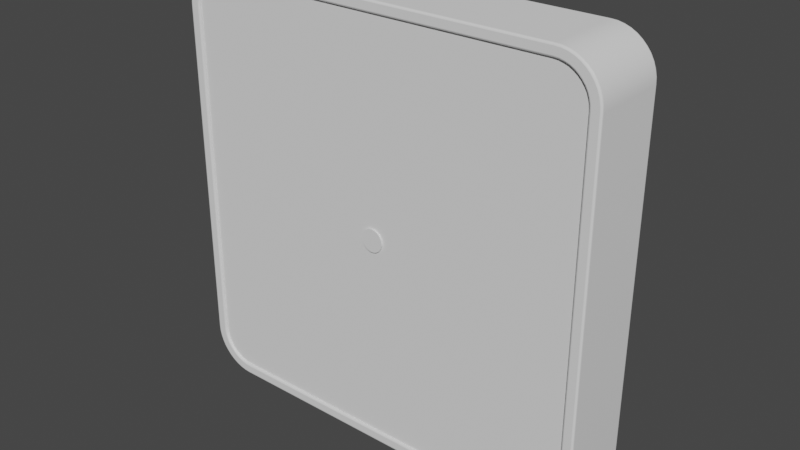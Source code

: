 # Source: SM_Clock.blend  (saved by Blender 3.2.14; exported with 4.5.12 LTS)
import bpy
from mathutils import Matrix  # noqa: F401  (used for matrix-valued properties, if any)

bpy.ops.wm.read_factory_settings(use_empty=True)
scene = bpy.context.scene
scene.name = 'Scene'

# ---- images (referenced by path relative to the original .blend; pixels are not part of the script)
import os
ASSET_DIR = os.environ.get("B2B_ASSET_DIR", "")  # directory of the original .blend (textures are referenced by path, not embedded)
HERE = os.path.dirname(os.path.abspath(__file__))  # packed textures are extracted next to this script under _unpacked/

def load_image(name, relpath, width, height, colorspace="sRGB"):
    """Load a texture the original file referenced (path relative to the .blend, or extracted next to this script)."""
    p = next((c for c in (os.path.join(HERE, relpath), os.path.join(ASSET_DIR, relpath)) if relpath and os.path.exists(c)), "")
    if p:
        img = bpy.data.images.load(p, check_existing=True)
        img.name = name
    else:  # same state as the original file: an image datablock whose file is absent (Cycles renders it pink)
        img = bpy.data.images.new(name, width, height)
        img.source = "FILE"
        img.filepath = "//" + (relpath or name)
    img.colorspace_settings.name = colorspace
    return img
img_t_rainbowroom03_bc_png = load_image('T_RainbowRoom03_BC.png', 'T_RainbowRoom03_BC.png', 1024, 1024, 'sRGB')

# ---- materials (node trees are filled in below, after node groups)
mat_m_rainbowroom_reloj = bpy.data.materials.new('M_RainbowRoom_reloj')
mat_m_rainbowroom_reloj.use_transparent_shadow = False

# ---- node groups
ng_auto_smooth = bpy.data.node_groups.new('Auto Smooth', 'GeometryNodeTree')
_s = ng_auto_smooth.interface.new_socket(name='Geometry', in_out='OUTPUT', socket_type='NodeSocketGeometry')
_s = ng_auto_smooth.interface.new_socket(name='Geometry', in_out='INPUT', socket_type='NodeSocketGeometry')
_s = ng_auto_smooth.interface.new_socket(name='Angle', in_out='INPUT', socket_type='NodeSocketFloat')
_s.subtype = 'ANGLE'
_s.min_value = 0.0
_s.max_value = 3.142
ng_auto_smooth.is_modifier = True
_N = ng_auto_smooth.nodes; _L = ng_auto_smooth.links
n0 = _N.new('NodeGroupOutput'); n0.name = 'Group Output'; n0.location = (480, -100)
n1 = _N.new('NodeGroupInput'); n1.name = 'Group Input'; n1.location = (-420, -300)
n2 = _N.new('NodeGroupInput'); n2.name = 'Group Input.001'; n2.location = (-60, -100)
n3 = _N.new('GeometryNodeSetShadeSmooth'); n3.name = 'Set Shade Smooth'; n3.location = (120, -100)
n3.domain = 'EDGE'
n4 = _N.new('GeometryNodeSetShadeSmooth'); n4.name = 'Set Shade Smooth.001'; n4.location = (300, -100)
n5 = _N.new('GeometryNodeInputMeshEdgeAngle'); n5.name = 'Edge Angle'; n5.location = (-420, -220)
n6 = _N.new('GeometryNodeInputEdgeSmooth'); n6.name = 'Is Edge Smooth'; n6.location = (-60, -160)
n7 = _N.new('GeometryNodeInputShadeSmooth'); n7.name = 'Is Face Smooth'; n7.location = (-240, -340)
n8 = _N.new('FunctionNodeBooleanMath'); n8.name = 'Boolean Math'; n8.location = (-60, -220)
n9 = _N.new('FunctionNodeCompare'); n9.name = 'Compare'; n9.location = (-240, -180)
n9.operation = 'LESS_EQUAL'
_L.new(n5.outputs[0], n9.inputs[0])
_L.new(n4.outputs[0], n0.inputs[0])
_L.new(n1.outputs[1], n9.inputs[1])
_L.new(n9.outputs[0], n8.inputs[0])
_L.new(n7.outputs[0], n8.inputs[1])
_L.new(n2.outputs[0], n3.inputs[0])
_L.new(n6.outputs[0], n3.inputs[1])
_L.new(n3.outputs[0], n4.inputs[0])
_L.new(n8.outputs[0], n3.inputs[2])
n0.is_active_output = True

# ---- material node trees
mat_m_rainbowroom_reloj.use_nodes = True; mat_m_rainbowroom_reloj.node_tree.nodes.clear()
_N = mat_m_rainbowroom_reloj.node_tree.nodes; _L = mat_m_rainbowroom_reloj.node_tree.links
n0 = _N.new('ShaderNodeBsdfPrincipled'); n0.name = 'Principled BSDF'; n0.location = (10, 300)
n0.distribution = 'GGX'
n0.subsurface_method = 'RANDOM_WALK_SKIN'
n0.inputs[3].default_value = 1.45
n0.inputs[27].default_value = (0.0, 0.0, 0.0, 1.0)
n0.inputs[28].default_value = 1.0
n1 = _N.new('ShaderNodeOutputMaterial'); n1.name = 'Material Output'; n1.location = (300, 300)
n2 = _N.new('ShaderNodeTexImage'); n2.name = 'Image Texture'; n2.location = (-464, 239)
n2.image = img_t_rainbowroom03_bc_png
_L.new(n0.outputs[0], n1.inputs[0])
_L.new(n2.outputs[0], n0.inputs[0])
n1.is_active_output = True

# ---- world
world_world = bpy.data.worlds.new('World'); scene.world = world_world
world_world.use_nodes = True; world_world.node_tree.nodes.clear()
_N = world_world.node_tree.nodes; _L = world_world.node_tree.links
n0 = _N.new('ShaderNodeOutputWorld'); n0.name = 'World Output'; n0.location = (300, 300)
n1 = _N.new('ShaderNodeBackground'); n1.name = 'Background'; n1.location = (10, 300)
n1.inputs[0].default_value = (0.05088, 0.05088, 0.05088, 1.0)
_L.new(n1.outputs[0], n0.inputs[0])
n0.is_active_output = True
world_world.color = (0.05088, 0.05088, 0.05088)
world_world.use_sun_shadow = False
world_world.sun_shadow_jitter_overblur = 0.0

# ---- meshes
me_cylinder = bpy.data.meshes.new('Cylinder')
me_cylinder.from_pydata([(0.0, 0.005973, -0.0011), (0.0, 0.005973, 0.00547), (0.001165, 0.005858, -0.0011), (0.001165, 0.005858, 0.00547), (0.002286, 0.005518, -0.0011), (0.002286, 0.005518, 0.00547), (0.003318, 0.004966, -0.0011), (0.003318, 0.004966, 0.00547), (0.004223, 0.004223, -0.0011), (0.004223, 0.004223, 0.00547), (0.004966, 0.003318, -0.0011), (0.004966, 0.003318, 0.00547), (0.005518, 0.002286, -0.0011), (0.005518, 0.002286, 0.00547), (0.005858, 0.001165, -0.0011), (0.005858, 0.001165, 0.00547), (0.005973, -2.611e-10, -0.0011), (0.005973, -2.611e-10, 0.00547), (0.005858, -0.001165, -0.0011), (0.005858, -0.001165, 0.00547), (0.005518, -0.002286, -0.0011), (0.005518, -0.002286, 0.00547), (0.004966, -0.003318, -0.0011), (0.004966, -0.003318, 0.00547), (0.004223, -0.004223, -0.0011), (0.004223, -0.004223, 0.00547), (0.003318, -0.004966, -0.0011), (0.003318, -0.004966, 0.00547), (0.002286, -0.005518, -0.0011), (0.002286, -0.005518, 0.00547), (0.001165, -0.005858, -0.0011), (0.001165, -0.005858, 0.00547), (-5.222e-10, -0.005973, -0.0011), (-5.222e-10, -0.005973, 0.00547), (-0.001165, -0.005858, -0.0011), (-0.001165, -0.005858, 0.00547), (-0.002286, -0.005518, -0.0011), (-0.002286, -0.005518, 0.00547), (-0.003318, -0.004966, -0.0011), (-0.003318, -0.004966, 0.00547), (-0.004223, -0.004223, -0.0011), (-0.004223, -0.004223, 0.00547), (-0.004966, -0.003318, -0.0011), (-0.004966, -0.003318, 0.00547), (-0.005518, -0.002286, -0.0011), (-0.005518, -0.002286, 0.00547), (-0.005858, -0.001165, -0.0011), (-0.005858, -0.001165, 0.00547), (-0.005973, 7.123e-11, -0.0011), (-0.005973, 7.123e-11, 0.00547), (-0.005858, 0.001165, -0.0011), (-0.005858, 0.001165, 0.00547), (-0.005518, 0.002286, -0.0011), (-0.005518, 0.002286, 0.00547), (-0.004966, 0.003318, -0.0011), (-0.004966, 0.003318, 0.00547), (-0.004223, 0.004223, -0.0011), (-0.004223, 0.004223, 0.00547), (-0.003318, 0.004966, -0.0011), (-0.003318, 0.004966, 0.00547), (-0.002286, 0.005518, -0.0011), (-0.002286, 0.005518, 0.00547), (-0.001165, 0.005858, -0.0011), (-0.001165, 0.005858, 0.00547)], [], [(0, 1, 3, 2), (2, 3, 5, 4), (4, 5, 7, 6), (6, 7, 9, 8), (8, 9, 11, 10), (10, 11, 13, 12), (12, 13, 15, 14), (14, 15, 17, 16), (16, 17, 19, 18), (18, 19, 21, 20), (20, 21, 23, 22), (22, 23, 25, 24), (24, 25, 27, 26), (26, 27, 29, 28), (28, 29, 31, 30), (30, 31, 33, 32), (32, 33, 35, 34), (34, 35, 37, 36), (36, 37, 39, 38), (38, 39, 41, 40), (40, 41, 43, 42), (42, 43, 45, 44), (44, 45, 47, 46), (46, 47, 49, 48), (48, 49, 51, 50), (50, 51, 53, 52), (52, 53, 55, 54), (54, 55, 57, 56), (56, 57, 59, 58), (58, 59, 61, 60), (3, 1, 63, 61, 59, 57, 55, 53, 51, 49, 47, 45, 43, 41, 39, 37, 35, 33, 31, 29, 27, 25, 23, 21, 19, 17, 15, 13, 11, 9, 7, 5), (60, 61, 63, 62), (62, 63, 1, 0), (0, 2, 4, 6, 8, 10, 12, 14, 16, 18, 20, 22, 24, 26, 28, 30, 32, 34, 36, 38, 40, 42, 44, 46, 48, 50, 52, 54, 56, 58, 60, 62)])
me_cylinder.polygons.foreach_set('use_smooth', [True] * 34)
_uv = me_cylinder.uv_layers.new(name='UVMap')
_uv.uv.foreach_set('vector', [1.0, 0.5, 1.0, 1.0, 0.9688, 1.0, 0.9688, 0.5, 0.9688, 0.5, 0.9688, 1.0, 0.9375, 1.0, 0.9375, 0.5, 0.9375, 0.5, 0.9375, 1.0, 0.9062, 1.0, 0.9062, 0.5, 0.9062, 0.5, 0.9062, 1.0, 0.875, 1.0, 0.875, 0.5, 0.875, 0.5, 0.875, 1.0, 0.8438, 1.0, 0.8438, 0.5, 0.8438, 0.5, 0.8438, 1.0, 0.8125, 1.0, 0.8125, 0.5, 0.8125, 0.5, 0.8125, 1.0, 0.7812, 1.0, 0.7812, 0.5, 0.7812, 0.5, 0.7812, 1.0, 0.75, 1.0, 0.75, 0.5, 0.75, 0.5, 0.75, 1.0, 0.7188, 1.0, 0.7188, 0.5, 0.7188, 0.5, 0.7188, 1.0, 0.6875, 1.0, 0.6875, 0.5, 0.6875, 0.5, 0.6875, 1.0, 0.6562, 1.0, 0.6562, 0.5, 0.6562, 0.5, 0.6562, 1.0, 0.625, 1.0, 0.625, 0.5, 0.625, 0.5, 0.625, 1.0, 0.5938, 1.0, 0.5938, 0.5, 0.5938, 0.5, 0.5938, 1.0, 0.5625, 1.0, 0.5625, 0.5, 0.5625, 0.5, 0.5625, 1.0, 0.5312, 1.0, 0.5312, 0.5, 0.5312, 0.5, 0.5312, 1.0, 0.5, 1.0, 0.5, 0.5, 0.5, 0.5, 0.5, 1.0, 0.4688, 1.0, 0.4688, 0.5, 0.4688, 0.5, 0.4688, 1.0, 0.4375, 1.0, 0.4375, 0.5, 0.4375, 0.5, 0.4375, 1.0, 0.4062, 1.0, 0.4062, 0.5, 0.4062, 0.5, 0.4062, 1.0, 0.375, 1.0, 0.375, 0.5, 0.375, 0.5, 0.375, 1.0, 0.3438, 1.0, 0.3438, 0.5, 0.3438, 0.5, 0.3438, 1.0, 0.3125, 1.0, 0.3125, 0.5, 0.3125, 0.5, 0.3125, 1.0, 0.2812, 1.0, 0.2812, 0.5, 0.2812, 0.5, 0.2812, 1.0, 0.25, 1.0, 0.25, 0.5, 0.25, 0.5, 0.25, 1.0, 0.2188, 1.0, 0.2188, 0.5, 0.2188, 0.5, 0.2188, 1.0, 0.1875, 1.0, 0.1875, 0.5, 0.1875, 0.5, 0.1875, 1.0, 0.1562, 1.0, 0.1562, 0.5, 0.1562, 0.5, 0.1562, 1.0, 0.125, 1.0, 0.125, 0.5, 0.125, 0.5, 0.125, 1.0, 0.09375, 1.0, 0.09375, 0.5, 0.09375, 0.5, 0.09375, 1.0, 0.0625, 1.0, 0.0625, 0.5, 0.2968, 0.4854, 0.25, 0.49, 0.2032, 0.4854, 0.1582, 0.4717, 0.1167, 0.4496, 0.08029, 0.4197, 0.05045, 0.3833, 0.02827, 0.3418, 0.01461, 0.2968, 0.01, 0.25, 0.01461, 0.2032, 0.02827, 0.1582, 0.05045, 0.1167, 0.08029, 0.08029, 0.1167, 0.05045, 0.1582, 0.02827, 0.2032, 0.01461, 0.25, 0.01, 0.2968, 0.01461, 0.3418, 0.02827, 0.3833, 0.05045, 0.4197, 0.08029, 0.4496, 0.1167, 0.4717, 0.1582, 0.4854, 0.2032, 0.49, 0.25, 0.4854, 0.2968, 0.4717, 0.3418, 0.4496, 0.3833, 0.4197, 0.4197, 0.3833, 0.4496, 0.3418, 0.4717, 0.0625, 0.5, 0.0625, 1.0, 0.03125, 1.0, 0.03125, 0.5, 0.03125, 0.5, 0.03125, 1.0, 0.0, 1.0, 0.0, 0.5, 0.75, 0.49, 0.7968, 0.4854, 0.8418, 0.4717, 0.8833, 0.4496, 0.9197, 0.4197, 0.9496, 0.3833, 0.9717, 0.3418, 0.9854, 0.2968, 0.99, 0.25, 0.9854, 0.2032, 0.9717, 0.1582, 0.9496, 0.1167, 0.9197, 0.08029, 0.8833, 0.05045, 0.8418, 0.02827, 0.7968, 0.01461, 0.75, 0.01, 0.7032, 0.01461, 0.6582, 0.02827, 0.6167, 0.05045, 0.5803, 0.08029, 0.5504, 0.1167, 0.5283, 0.1582, 0.5146, 0.2032, 0.51, 0.25, 0.5146, 0.2968, 0.5283, 0.3418, 0.5504, 0.3833, 0.5803, 0.4197, 0.6167, 0.4496, 0.6582, 0.4717, 0.7032, 0.4854])
me_cylinder.update()
me_cube_023 = bpy.data.meshes.new('Cube.023')
me_cube_023.from_pydata([(-0.06296, -0.004435, -0.002844), (-0.06296, -0.004435, 0.003167), (-0.06296, -0.002713, -0.002844), (-0.06296, -0.002713, 0.003167), (0.003006, -0.004435, -0.002844), (0.003006, -0.004435, 0.003167), (0.003006, -0.002713, -0.002844), (0.003006, -0.002713, 0.003167), (-0.06864, -0.002713, 0.0001613), (-0.06864, -0.004435, 0.0001613)], [], [(2, 0, 9, 8), (2, 3, 7, 6), (6, 7, 5, 4), (4, 5, 1, 0), (2, 6, 4, 0), (7, 3, 1, 5), (3, 2, 8), (0, 1, 9), (1, 3, 8, 9)])
_uv = me_cube_023.uv_layers.new(name='UVMap')
_uv.uv.foreach_set('vector', [0.125, 0.5, 0.125, 0.75, 0.125, 0.75, 0.125, 0.5, 0.375, 0.25, 0.625, 0.25, 0.625, 0.5, 0.375, 0.5, 0.375, 0.5, 0.625, 0.5, 0.625, 0.75, 0.375, 0.75, 0.375, 0.75, 0.625, 0.75, 0.625, 1.0, 0.375, 1.0, 0.125, 0.5, 0.375, 0.5, 0.375, 0.75, 0.125, 0.75, 0.625, 0.5, 0.875, 0.5, 0.875, 0.75, 0.625, 0.75, 0.625, 0.25, 0.375, 0.25, 0.625, 0.25, 0.375, 1.0, 0.625, 1.0, 0.375, 1.0, 0.875, 0.75, 0.875, 0.5, 0.875, 0.5, 0.875, 0.75])
me_cube_023.update()
me_cube_022 = bpy.data.meshes.new('Cube.022')
me_cube_022.from_pydata([(-0.09653, -0.002713, -0.003006), (-0.09653, -0.002713, 0.003006), (-0.09653, -0.0009914, -0.003006), (-0.09653, -0.0009914, 0.003006), (0.000646, -0.002713, -0.003006), (0.000646, -0.002713, 0.003006), (0.000646, -0.0009914, -0.003006), (0.000646, -0.0009914, 0.003006), (-0.1022, -0.0009914, -1.354e-07), (-0.1022, -0.002713, -1.354e-07)], [], [(1, 3, 8, 9), (2, 3, 7, 6), (6, 7, 5, 4), (4, 5, 1, 0), (2, 6, 4, 0), (7, 3, 1, 5), (2, 0, 9, 8), (3, 2, 8), (0, 1, 9)])
_uv = me_cube_022.uv_layers.new(name='UVMap')
_uv.uv.foreach_set('vector', [0.875, 0.75, 0.875, 0.5, 0.875, 0.5, 0.875, 0.75, 0.375, 0.25, 0.625, 0.25, 0.625, 0.5, 0.375, 0.5, 0.375, 0.5, 0.625, 0.5, 0.625, 0.75, 0.375, 0.75, 0.375, 0.75, 0.625, 0.75, 0.625, 1.0, 0.375, 1.0, 0.125, 0.5, 0.375, 0.5, 0.375, 0.75, 0.125, 0.75, 0.625, 0.5, 0.875, 0.5, 0.875, 0.75, 0.625, 0.75, 0.125, 0.5, 0.125, 0.75, 0.125, 0.75, 0.125, 0.5, 0.625, 0.25, 0.375, 0.25, 0.625, 0.25, 0.375, 1.0, 0.625, 1.0, 0.375, 1.0])
me_cube_022.update()
me_cube_002 = bpy.data.meshes.new('Cube.002')
me_cube_002.from_pydata([(-0.09154, -0.01556, -0.1085), (-0.09413, -0.01556, -0.1083), (-0.09646, -0.01556, -0.1078), (-0.09869, -0.01556, -0.1069), (-0.1008, -0.01556, -0.1058), (-0.1027, -0.01556, -0.1044), (-0.1044, -0.01556, -0.1027), (-0.1058, -0.01556, -0.1008), (-0.1069, -0.01556, -0.09869), (-0.1078, -0.01556, -0.09646), (-0.1083, -0.01556, -0.09413), (-0.1085, -0.01556, -0.09154), (-0.09413, -0.01556, 0.1083), (-0.09154, -0.01556, 0.1085), (-0.09646, -0.01556, 0.1078), (-0.09869, -0.01556, 0.1069), (-0.1008, -0.01556, 0.1058), (-0.1027, -0.01556, 0.1044), (-0.1044, -0.01556, 0.1027), (-0.1058, -0.01556, 0.1008), (-0.1069, -0.01556, 0.09869), (-0.1078, -0.01556, 0.09646), (-0.1083, -0.01556, 0.09413), (-0.1085, -0.01556, 0.09154), (0.09413, -0.01556, -0.1083), (0.09154, -0.01556, -0.1085), (0.09646, -0.01556, -0.1078), (0.09869, -0.01556, -0.1069), (0.1008, -0.01556, -0.1058), (0.1027, -0.01556, -0.1044), (0.1044, -0.01556, -0.1027), (0.1058, -0.01556, -0.1008), (0.1069, -0.01556, -0.09869), (0.1078, -0.01556, -0.09646), (0.1083, -0.01556, -0.09413), (0.1085, -0.01556, -0.09154), (0.09154, -0.01556, 0.1085), (0.09413, -0.01556, 0.1083), (0.09646, -0.01556, 0.1078), (0.09869, -0.01556, 0.1069), (0.1008, -0.01556, 0.1058), (0.1027, -0.01556, 0.1044), (0.1044, -0.01556, 0.1027), (0.1058, -0.01556, 0.1008), (0.1069, -0.01556, 0.09869), (0.1078, -0.01556, 0.09646), (0.1083, -0.01556, 0.09413), (0.1085, -0.01556, 0.09154), (-0.1085, -0.01993, -0.09154), (-0.1095, -0.02093, -0.09158), (-0.1086, -0.02043, -0.09155), (-0.109, -0.02079, -0.09156), (-0.09158, -0.02093, -0.1095), (-0.09154, -0.01993, -0.1085), (-0.09156, -0.02079, -0.109), (-0.09155, -0.02043, -0.1086), (-0.1083, -0.01993, -0.09413), (-0.1093, -0.02093, -0.09427), (-0.1084, -0.02043, -0.09415), (-0.1088, -0.02079, -0.0942), (-0.1078, -0.01993, -0.09646), (-0.1087, -0.02093, -0.09674), (-0.1079, -0.02043, -0.09649), (-0.1082, -0.02079, -0.0966), (-0.1069, -0.01993, -0.09869), (-0.1078, -0.02093, -0.0991), (-0.1071, -0.02043, -0.09874), (-0.1074, -0.02079, -0.09889), (-0.1058, -0.01993, -0.1008), (-0.1066, -0.02093, -0.1013), (-0.1059, -0.02043, -0.1008), (-0.1062, -0.02079, -0.101), (-0.1044, -0.01993, -0.1027), (-0.1051, -0.02093, -0.1033), (-0.1045, -0.02043, -0.1028), (-0.1047, -0.02079, -0.103), (-0.1027, -0.01993, -0.1044), (-0.1033, -0.02093, -0.1051), (-0.1028, -0.02043, -0.1045), (-0.103, -0.02079, -0.1047), (-0.1008, -0.01993, -0.1058), (-0.1013, -0.02093, -0.1066), (-0.1008, -0.02043, -0.1059), (-0.101, -0.02079, -0.1062), (-0.09869, -0.01993, -0.1069), (-0.0991, -0.02093, -0.1078), (-0.09874, -0.02043, -0.1071), (-0.09889, -0.02079, -0.1074), (-0.09646, -0.01993, -0.1078), (-0.09674, -0.02093, -0.1087), (-0.09649, -0.02043, -0.1079), (-0.0966, -0.02079, -0.1082), (-0.09413, -0.01993, -0.1083), (-0.09427, -0.02093, -0.1093), (-0.09415, -0.02043, -0.1084), (-0.0942, -0.02079, -0.1088), (-0.09154, -0.01993, 0.1085), (-0.09158, -0.02093, 0.1095), (-0.09155, -0.02043, 0.1086), (-0.09156, -0.02079, 0.109), (-0.1095, -0.02093, 0.09158), (-0.1085, -0.01993, 0.09154), (-0.109, -0.02079, 0.09156), (-0.1086, -0.02043, 0.09155), (-0.09427, -0.02093, 0.1093), (-0.09413, -0.01993, 0.1083), (-0.0942, -0.02079, 0.1088), (-0.09415, -0.02043, 0.1084), (-0.09674, -0.02093, 0.1087), (-0.09646, -0.01993, 0.1078), (-0.0966, -0.02079, 0.1082), (-0.09649, -0.02043, 0.1079), (-0.0991, -0.02093, 0.1078), (-0.09869, -0.01993, 0.1069), (-0.09889, -0.02079, 0.1074), (-0.09874, -0.02043, 0.1071), (-0.1013, -0.02093, 0.1066), (-0.1008, -0.01993, 0.1058), (-0.101, -0.02079, 0.1062), (-0.1008, -0.02043, 0.1059), (-0.1033, -0.02093, 0.1051), (-0.1027, -0.01993, 0.1044), (-0.103, -0.02079, 0.1047), (-0.1028, -0.02043, 0.1045), (-0.1051, -0.02093, 0.1033), (-0.1044, -0.01993, 0.1027), (-0.1047, -0.02079, 0.103), (-0.1045, -0.02043, 0.1028), (-0.1066, -0.02093, 0.1013), (-0.1058, -0.01993, 0.1008), (-0.1062, -0.02079, 0.101), (-0.1059, -0.02043, 0.1008), (-0.1078, -0.02093, 0.0991), (-0.1069, -0.01993, 0.09869), (-0.1074, -0.02079, 0.09889), (-0.1071, -0.02043, 0.09874), (-0.1087, -0.02093, 0.09674), (-0.1078, -0.01993, 0.09646), (-0.1082, -0.02079, 0.0966), (-0.1079, -0.02043, 0.09649), (-0.1093, -0.02093, 0.09427), (-0.1083, -0.01993, 0.09413), (-0.1088, -0.02079, 0.0942), (-0.1084, -0.02043, 0.09415), (-0.09172, 0.02093, -0.1134), (-0.09176, 0.01993, -0.1144), (-0.09174, 0.02079, -0.1139), (-0.09175, 0.02043, -0.1143), (-0.1134, 0.02093, -0.09172), (-0.1144, 0.01993, -0.09176), (-0.1139, 0.02079, -0.09174), (-0.1143, 0.02043, -0.09175), (-0.09484, 0.02093, -0.1132), (-0.09499, 0.01993, -0.1142), (-0.09492, 0.02079, -0.1137), (-0.09497, 0.02043, -0.1141), (-0.09787, 0.02093, -0.1126), (-0.09815, 0.01993, -0.1135), (-0.09801, 0.02079, -0.113), (-0.09811, 0.02043, -0.1134), (-0.1008, 0.02093, -0.1115), (-0.1012, 0.01993, -0.1124), (-0.101, 0.02079, -0.1119), (-0.1011, 0.02043, -0.1123), (-0.1035, 0.02093, -0.11), (-0.104, 0.01993, -0.1108), (-0.1038, 0.02079, -0.1104), (-0.104, 0.02043, -0.1107), (-0.106, 0.02093, -0.1081), (-0.1066, 0.01993, -0.1089), (-0.1063, 0.02079, -0.1085), (-0.1065, 0.02043, -0.1088), (-0.1081, 0.02093, -0.106), (-0.1089, 0.01993, -0.1066), (-0.1085, 0.02079, -0.1063), (-0.1088, 0.02043, -0.1065), (-0.11, 0.02093, -0.1035), (-0.1108, 0.01993, -0.104), (-0.1104, 0.02079, -0.1038), (-0.1107, 0.02043, -0.104), (-0.1115, 0.02093, -0.1008), (-0.1124, 0.01993, -0.1012), (-0.1119, 0.02079, -0.101), (-0.1123, 0.02043, -0.1011), (-0.1126, 0.02093, -0.09787), (-0.1135, 0.01993, -0.09815), (-0.113, 0.02079, -0.09801), (-0.1134, 0.02043, -0.09811), (-0.1132, 0.02093, -0.09484), (-0.1142, 0.01993, -0.09499), (-0.1137, 0.02079, -0.09492), (-0.1141, 0.02043, -0.09497), (-0.1134, 0.02093, 0.09172), (-0.1144, 0.01993, 0.09176), (-0.1139, 0.02079, 0.09174), (-0.1143, 0.02043, 0.09175), (-0.09172, 0.02093, 0.1134), (-0.09176, 0.01993, 0.1144), (-0.09174, 0.02079, 0.1139), (-0.09175, 0.02043, 0.1143), (-0.1132, 0.02093, 0.09484), (-0.1142, 0.01993, 0.09499), (-0.1137, 0.02079, 0.09492), (-0.1141, 0.02043, 0.09497), (-0.1126, 0.02093, 0.09787), (-0.1135, 0.01993, 0.09815), (-0.113, 0.02079, 0.09801), (-0.1134, 0.02043, 0.09811), (-0.1115, 0.02093, 0.1008), (-0.1124, 0.01993, 0.1012), (-0.1119, 0.02079, 0.101), (-0.1123, 0.02043, 0.1011), (-0.11, 0.02093, 0.1035), (-0.1108, 0.01993, 0.104), (-0.1104, 0.02079, 0.1038), (-0.1107, 0.02043, 0.104), (-0.1081, 0.02093, 0.106), (-0.1089, 0.01993, 0.1066), (-0.1085, 0.02079, 0.1063), (-0.1088, 0.02043, 0.1065), (-0.106, 0.02093, 0.1081), (-0.1066, 0.01993, 0.1089), (-0.1063, 0.02079, 0.1085), (-0.1065, 0.02043, 0.1088), (-0.1035, 0.02093, 0.11), (-0.104, 0.01993, 0.1108), (-0.1038, 0.02079, 0.1104), (-0.104, 0.02043, 0.1107), (-0.1008, 0.02093, 0.1115), (-0.1012, 0.01993, 0.1124), (-0.101, 0.02079, 0.1119), (-0.1011, 0.02043, 0.1123), (-0.09787, 0.02093, 0.1126), (-0.09815, 0.01993, 0.1135), (-0.09801, 0.02079, 0.113), (-0.09811, 0.02043, 0.1134), (-0.09484, 0.02093, 0.1132), (-0.09499, 0.01993, 0.1142), (-0.09492, 0.02079, 0.1137), (-0.09497, 0.02043, 0.1141), (0.09154, -0.01993, -0.1085), (0.09158, -0.02093, -0.1095), (0.09155, -0.02043, -0.1086), (0.09156, -0.02079, -0.109), (0.1095, -0.02093, -0.09158), (0.1085, -0.01993, -0.09154), (0.109, -0.02079, -0.09156), (0.1086, -0.02043, -0.09155), (0.09427, -0.02093, -0.1093), (0.09413, -0.01993, -0.1083), (0.0942, -0.02079, -0.1088), (0.09415, -0.02043, -0.1084), (0.09674, -0.02093, -0.1087), (0.09646, -0.01993, -0.1078), (0.0966, -0.02079, -0.1082), (0.09649, -0.02043, -0.1079), (0.0991, -0.02093, -0.1078), (0.09869, -0.01993, -0.1069), (0.09889, -0.02079, -0.1074), (0.09874, -0.02043, -0.1071), (0.1013, -0.02093, -0.1066), (0.1008, -0.01993, -0.1058), (0.101, -0.02079, -0.1062), (0.1008, -0.02043, -0.1059), (0.1033, -0.02093, -0.1051), (0.1027, -0.01993, -0.1044), (0.103, -0.02079, -0.1047), (0.1028, -0.02043, -0.1045), (0.1051, -0.02093, -0.1033), (0.1044, -0.01993, -0.1027), (0.1047, -0.02079, -0.103), (0.1045, -0.02043, -0.1028), (0.1066, -0.02093, -0.1013), (0.1058, -0.01993, -0.1008), (0.1062, -0.02079, -0.101), (0.1059, -0.02043, -0.1008), (0.1078, -0.02093, -0.0991), (0.1069, -0.01993, -0.09869), (0.1074, -0.02079, -0.09889), (0.1071, -0.02043, -0.09874), (0.1087, -0.02093, -0.09674), (0.1078, -0.01993, -0.09646), (0.1082, -0.02079, -0.0966), (0.1079, -0.02043, -0.09649), (0.1093, -0.02093, -0.09427), (0.1083, -0.01993, -0.09413), (0.1088, -0.02079, -0.0942), (0.1084, -0.02043, -0.09415), (0.1085, -0.01993, 0.09154), (0.1095, -0.02093, 0.09158), (0.1086, -0.02043, 0.09155), (0.109, -0.02079, 0.09156), (0.09158, -0.02093, 0.1095), (0.09154, -0.01993, 0.1085), (0.09156, -0.02079, 0.109), (0.09155, -0.02043, 0.1086), (0.1083, -0.01993, 0.09413), (0.1093, -0.02093, 0.09427), (0.1084, -0.02043, 0.09415), (0.1088, -0.02079, 0.0942), (0.1078, -0.01993, 0.09646), (0.1087, -0.02093, 0.09674), (0.1079, -0.02043, 0.09649), (0.1082, -0.02079, 0.0966), (0.1069, -0.01993, 0.09869), (0.1078, -0.02093, 0.0991), (0.1071, -0.02043, 0.09874), (0.1074, -0.02079, 0.09889), (0.1058, -0.01993, 0.1008), (0.1066, -0.02093, 0.1013), (0.1059, -0.02043, 0.1008), (0.1062, -0.02079, 0.101), (0.1044, -0.01993, 0.1027), (0.1051, -0.02093, 0.1033), (0.1045, -0.02043, 0.1028), (0.1047, -0.02079, 0.103), (0.1027, -0.01993, 0.1044), (0.1033, -0.02093, 0.1051), (0.1028, -0.02043, 0.1045), (0.103, -0.02079, 0.1047), (0.1008, -0.01993, 0.1058), (0.1013, -0.02093, 0.1066), (0.1008, -0.02043, 0.1059), (0.101, -0.02079, 0.1062), (0.09869, -0.01993, 0.1069), (0.0991, -0.02093, 0.1078), (0.09874, -0.02043, 0.1071), (0.09889, -0.02079, 0.1074), (0.09646, -0.01993, 0.1078), (0.09674, -0.02093, 0.1087), (0.09649, -0.02043, 0.1079), (0.0966, -0.02079, 0.1082), (0.09413, -0.01993, 0.1083), (0.09427, -0.02093, 0.1093), (0.09415, -0.02043, 0.1084), (0.0942, -0.02079, 0.1088), (0.1134, 0.02093, -0.09172), (0.1144, 0.01993, -0.09176), (0.1139, 0.02079, -0.09174), (0.1143, 0.02043, -0.09175), (0.09172, 0.02093, -0.1134), (0.09176, 0.01993, -0.1144), (0.09174, 0.02079, -0.1139), (0.09175, 0.02043, -0.1143), (0.1132, 0.02093, -0.09484), (0.1142, 0.01993, -0.09499), (0.1137, 0.02079, -0.09492), (0.1141, 0.02043, -0.09497), (0.1126, 0.02093, -0.09787), (0.1135, 0.01993, -0.09815), (0.113, 0.02079, -0.09801), (0.1134, 0.02043, -0.09811), (0.1115, 0.02093, -0.1008), (0.1124, 0.01993, -0.1012), (0.1119, 0.02079, -0.101), (0.1123, 0.02043, -0.1011), (0.11, 0.02093, -0.1035), (0.1108, 0.01993, -0.104), (0.1104, 0.02079, -0.1038), (0.1107, 0.02043, -0.104), (0.1081, 0.02093, -0.106), (0.1089, 0.01993, -0.1066), (0.1085, 0.02079, -0.1063), (0.1088, 0.02043, -0.1065), (0.106, 0.02093, -0.1081), (0.1066, 0.01993, -0.1089), (0.1063, 0.02079, -0.1085), (0.1065, 0.02043, -0.1088), (0.1035, 0.02093, -0.11), (0.104, 0.01993, -0.1108), (0.1038, 0.02079, -0.1104), (0.104, 0.02043, -0.1107), (0.1008, 0.02093, -0.1115), (0.1012, 0.01993, -0.1124), (0.101, 0.02079, -0.1119), (0.1011, 0.02043, -0.1123), (0.09787, 0.02093, -0.1126), (0.09815, 0.01993, -0.1135), (0.09801, 0.02079, -0.113), (0.09811, 0.02043, -0.1134), (0.09484, 0.02093, -0.1132), (0.09499, 0.01993, -0.1142), (0.09492, 0.02079, -0.1137), (0.09497, 0.02043, -0.1141), (0.09172, 0.02093, 0.1134), (0.09176, 0.01993, 0.1144), (0.09174, 0.02079, 0.1139), (0.09175, 0.02043, 0.1143), (0.1134, 0.02093, 0.09172), (0.1144, 0.01993, 0.09176), (0.1139, 0.02079, 0.09174), (0.1143, 0.02043, 0.09175), (0.09484, 0.02093, 0.1132), (0.09499, 0.01993, 0.1142), (0.09492, 0.02079, 0.1137), (0.09497, 0.02043, 0.1141), (0.09787, 0.02093, 0.1126), (0.09815, 0.01993, 0.1135), (0.09801, 0.02079, 0.113), (0.09811, 0.02043, 0.1134), (0.1008, 0.02093, 0.1115), (0.1012, 0.01993, 0.1124), (0.101, 0.02079, 0.1119), (0.1011, 0.02043, 0.1123), (0.1035, 0.02093, 0.11), (0.104, 0.01993, 0.1108), (0.1038, 0.02079, 0.1104), (0.104, 0.02043, 0.1107), (0.106, 0.02093, 0.1081), (0.1066, 0.01993, 0.1089), (0.1063, 0.02079, 0.1085), (0.1065, 0.02043, 0.1088), (0.1081, 0.02093, 0.106), (0.1089, 0.01993, 0.1066), (0.1085, 0.02079, 0.1063), (0.1088, 0.02043, 0.1065), (0.11, 0.02093, 0.1035), (0.1108, 0.01993, 0.104), (0.1104, 0.02079, 0.1038), (0.1107, 0.02043, 0.104), (0.1115, 0.02093, 0.1008), (0.1124, 0.01993, 0.1012), (0.1119, 0.02079, 0.101), (0.1123, 0.02043, 0.1011), (0.1126, 0.02093, 0.09787), (0.1135, 0.01993, 0.09815), (0.113, 0.02079, 0.09801), (0.1134, 0.02043, 0.09811), (0.1132, 0.02093, 0.09484), (0.1142, 0.01993, 0.09499), (0.1137, 0.02079, 0.09492), (0.1141, 0.02043, 0.09497), (-0.09176, -0.01993, -0.1144), (-0.09172, -0.02093, -0.1134), (-0.09175, -0.02043, -0.1143), (-0.09174, -0.02079, -0.1139), (-0.09484, -0.02093, -0.1132), (-0.09499, -0.01993, -0.1142), (-0.09492, -0.02079, -0.1137), (-0.09497, -0.02043, -0.1141), (-0.09787, -0.02093, -0.1126), (-0.09815, -0.01993, -0.1135), (-0.09801, -0.02079, -0.113), (-0.09811, -0.02043, -0.1134), (-0.1008, -0.02093, -0.1115), (-0.1012, -0.01993, -0.1124), (-0.101, -0.02079, -0.1119), (-0.1011, -0.02043, -0.1123), (-0.1035, -0.02093, -0.11), (-0.104, -0.01993, -0.1108), (-0.1038, -0.02079, -0.1104), (-0.104, -0.02043, -0.1107), (-0.106, -0.02093, -0.1081), (-0.1066, -0.01993, -0.1089), (-0.1063, -0.02079, -0.1085), (-0.1065, -0.02043, -0.1088), (-0.1081, -0.02093, -0.106), (-0.1089, -0.01993, -0.1066), (-0.1085, -0.02079, -0.1063), (-0.1088, -0.02043, -0.1065), (-0.11, -0.02093, -0.1035), (-0.1108, -0.01993, -0.104), (-0.1104, -0.02079, -0.1038), (-0.1107, -0.02043, -0.104), (-0.1115, -0.02093, -0.1008), (-0.1124, -0.01993, -0.1012), (-0.1119, -0.02079, -0.101), (-0.1123, -0.02043, -0.1011), (-0.1126, -0.02093, -0.09787), (-0.1135, -0.01993, -0.09815), (-0.113, -0.02079, -0.09801), (-0.1134, -0.02043, -0.09811), (-0.1132, -0.02093, -0.09484), (-0.1142, -0.01993, -0.09499), (-0.1137, -0.02079, -0.09492), (-0.1141, -0.02043, -0.09497), (-0.1134, -0.02093, -0.09172), (-0.1144, -0.01993, -0.09176), (-0.1139, -0.02079, -0.09174), (-0.1143, -0.02043, -0.09175), (-0.09499, -0.01993, 0.1142), (-0.09484, -0.02093, 0.1132), (-0.09497, -0.02043, 0.1141), (-0.09492, -0.02079, 0.1137), (-0.09172, -0.02093, 0.1134), (-0.09176, -0.01993, 0.1144), (-0.09174, -0.02079, 0.1139), (-0.09175, -0.02043, 0.1143), (-0.09815, -0.01993, 0.1135), (-0.09787, -0.02093, 0.1126), (-0.09811, -0.02043, 0.1134), (-0.09801, -0.02079, 0.113), (-0.1012, -0.01993, 0.1124), (-0.1008, -0.02093, 0.1115), (-0.1011, -0.02043, 0.1123), (-0.101, -0.02079, 0.1119), (-0.104, -0.01993, 0.1108), (-0.1035, -0.02093, 0.11), (-0.104, -0.02043, 0.1107), (-0.1038, -0.02079, 0.1104), (-0.1066, -0.01993, 0.1089), (-0.106, -0.02093, 0.1081), (-0.1065, -0.02043, 0.1088), (-0.1063, -0.02079, 0.1085), (-0.1089, -0.01993, 0.1066), (-0.1081, -0.02093, 0.106), (-0.1088, -0.02043, 0.1065), (-0.1085, -0.02079, 0.1063), (-0.1108, -0.01993, 0.104), (-0.11, -0.02093, 0.1035), (-0.1107, -0.02043, 0.104), (-0.1104, -0.02079, 0.1038), (-0.1124, -0.01993, 0.1012), (-0.1115, -0.02093, 0.1008), (-0.1123, -0.02043, 0.1011), (-0.1119, -0.02079, 0.101), (-0.1135, -0.01993, 0.09815), (-0.1126, -0.02093, 0.09787), (-0.1134, -0.02043, 0.09811), (-0.113, -0.02079, 0.09801), (-0.1142, -0.01993, 0.09499), (-0.1132, -0.02093, 0.09484), (-0.1141, -0.02043, 0.09497), (-0.1137, -0.02079, 0.09492), (-0.1144, -0.01993, 0.09176), (-0.1134, -0.02093, 0.09172), (-0.1143, -0.02043, 0.09175), (-0.1139, -0.02079, 0.09174), (0.09499, -0.01993, -0.1142), (0.09484, -0.02093, -0.1132), (0.09497, -0.02043, -0.1141), (0.09492, -0.02079, -0.1137), (0.09172, -0.02093, -0.1134), (0.09176, -0.01993, -0.1144), (0.09174, -0.02079, -0.1139), (0.09175, -0.02043, -0.1143), (0.09815, -0.01993, -0.1135), (0.09787, -0.02093, -0.1126), (0.09811, -0.02043, -0.1134), (0.09801, -0.02079, -0.113), (0.1012, -0.01993, -0.1124), (0.1008, -0.02093, -0.1115), (0.1011, -0.02043, -0.1123), (0.101, -0.02079, -0.1119), (0.104, -0.01993, -0.1108), (0.1035, -0.02093, -0.11), (0.104, -0.02043, -0.1107), (0.1038, -0.02079, -0.1104), (0.1066, -0.01993, -0.1089), (0.106, -0.02093, -0.1081), (0.1065, -0.02043, -0.1088), (0.1063, -0.02079, -0.1085), (0.1089, -0.01993, -0.1066), (0.1081, -0.02093, -0.106), (0.1088, -0.02043, -0.1065), (0.1085, -0.02079, -0.1063), (0.1108, -0.01993, -0.104), (0.11, -0.02093, -0.1035), (0.1107, -0.02043, -0.104), (0.1104, -0.02079, -0.1038), (0.1124, -0.01993, -0.1012), (0.1115, -0.02093, -0.1008), (0.1123, -0.02043, -0.1011), (0.1119, -0.02079, -0.101), (0.1135, -0.01993, -0.09815), (0.1126, -0.02093, -0.09787), (0.1134, -0.02043, -0.09811), (0.113, -0.02079, -0.09801), (0.1142, -0.01993, -0.09499), (0.1132, -0.02093, -0.09484), (0.1141, -0.02043, -0.09497), (0.1137, -0.02079, -0.09492), (0.1144, -0.01993, -0.09176), (0.1134, -0.02093, -0.09172), (0.1143, -0.02043, -0.09175), (0.1139, -0.02079, -0.09174), (0.09176, -0.01993, 0.1144), (0.09172, -0.02093, 0.1134), (0.09175, -0.02043, 0.1143), (0.09174, -0.02079, 0.1139), (0.09484, -0.02093, 0.1132), (0.09499, -0.01993, 0.1142), (0.09492, -0.02079, 0.1137), (0.09497, -0.02043, 0.1141), (0.09787, -0.02093, 0.1126), (0.09815, -0.01993, 0.1135), (0.09801, -0.02079, 0.113), (0.09811, -0.02043, 0.1134), (0.1008, -0.02093, 0.1115), (0.1012, -0.01993, 0.1124), (0.101, -0.02079, 0.1119), (0.1011, -0.02043, 0.1123), (0.1035, -0.02093, 0.11), (0.104, -0.01993, 0.1108), (0.1038, -0.02079, 0.1104), (0.104, -0.02043, 0.1107), (0.106, -0.02093, 0.1081), (0.1066, -0.01993, 0.1089), (0.1063, -0.02079, 0.1085), (0.1065, -0.02043, 0.1088), (0.1081, -0.02093, 0.106), (0.1089, -0.01993, 0.1066), (0.1085, -0.02079, 0.1063), (0.1088, -0.02043, 0.1065), (0.11, -0.02093, 0.1035), (0.1108, -0.01993, 0.104), (0.1104, -0.02079, 0.1038), (0.1107, -0.02043, 0.104), (0.1115, -0.02093, 0.1008), (0.1124, -0.01993, 0.1012), (0.1119, -0.02079, 0.101), (0.1123, -0.02043, 0.1011), (0.1126, -0.02093, 0.09787), (0.1135, -0.01993, 0.09815), (0.113, -0.02079, 0.09801), (0.1134, -0.02043, 0.09811), (0.1132, -0.02093, 0.09484), (0.1142, -0.01993, 0.09499), (0.1137, -0.02079, 0.09492), (0.1141, -0.02043, 0.09497), (0.1134, -0.02093, 0.09172), (0.1144, -0.01993, 0.09176), (0.1139, -0.02079, 0.09174), (0.1143, -0.02043, 0.09175)], [], [(249, 253, 26, 24), (533, 341, 381, 528), (516, 205, 201, 520), (153, 437, 441, 157), (189, 473, 477, 149), (145, 341, 533, 432), (157, 441, 445, 161), (161, 445, 449, 165), (165, 449, 453, 169), (169, 453, 457, 173), (173, 457, 461, 177), (177, 461, 465, 181), (181, 465, 469, 185), (185, 469, 473, 189), (520, 201, 193, 524), (477, 524, 193, 149), (385, 197, 485, 576), (240, 249, 24, 25), (480, 237, 233, 488), (488, 233, 229, 492), (492, 229, 225, 496), (496, 225, 221, 500), (500, 221, 217, 504), (504, 217, 213, 508), (508, 213, 209, 512), (512, 209, 205, 516), (485, 197, 237, 480), (564, 349, 345, 568), (385, 576, 581, 393), (528, 381, 377, 536), (536, 377, 373, 540), (540, 373, 369, 544), (544, 369, 365, 548), (548, 365, 361, 552), (552, 361, 357, 556), (556, 357, 353, 560), (560, 353, 349, 564), (337, 389, 621, 572), (429, 617, 621, 389), (397, 585, 589, 401), (401, 589, 593, 405), (405, 593, 597, 409), (409, 597, 601, 413), (413, 601, 605, 417), (417, 605, 609, 421), (421, 609, 613, 425), (425, 613, 617, 429), (393, 581, 585, 397), (144, 152, 156, 160, 164, 168, 172, 176, 180, 184, 188, 148, 192, 200, 204, 208, 212, 216, 220, 224, 228, 232, 236, 196, 384, 392, 396, 400, 404, 408, 412, 416, 420, 424, 428, 388, 336, 344, 348, 352, 356, 360, 364, 368, 372, 376, 380, 340), (53, 240, 25, 0), (96, 105, 12, 13), (88, 92, 1, 2), (84, 88, 2, 3), (80, 84, 3, 4), (76, 80, 4, 5), (72, 76, 5, 6), (68, 72, 6, 7), (64, 68, 7, 8), (60, 64, 8, 9), (101, 48, 11, 23), (293, 96, 13, 36), (109, 113, 15, 14), (113, 117, 16, 15), (117, 121, 17, 16), (121, 125, 18, 17), (125, 129, 19, 18), (129, 133, 20, 19), (133, 137, 21, 20), (137, 141, 22, 21), (145, 432, 437, 153), (105, 109, 14, 12), (244, 284, 569, 573), (253, 257, 27, 26), (257, 261, 28, 27), (261, 265, 29, 28), (265, 269, 30, 29), (269, 273, 31, 30), (273, 277, 32, 31), (277, 281, 33, 32), (281, 285, 34, 33), (288, 296, 46, 47), (245, 288, 47, 35), (296, 300, 45, 46), (568, 345, 337, 572), (328, 332, 37, 38), (324, 328, 38, 39), (320, 324, 39, 40), (316, 320, 40, 41), (312, 316, 41, 42), (308, 312, 42, 43), (304, 308, 43, 44), (300, 304, 44, 45), (332, 293, 36, 37), (56, 60, 9, 10), (57, 49, 476, 472), (285, 245, 35, 34), (104, 97, 484, 481), (136, 132, 513, 517), (289, 244, 573, 620), (73, 69, 460, 456), (292, 333, 580, 577), (140, 136, 517, 521), (141, 101, 23, 22), (69, 65, 464, 460), (333, 329, 584, 580), (100, 140, 521, 525), (65, 61, 468, 464), (329, 325, 588, 584), (248, 241, 532, 529), (61, 57, 472, 468), (325, 321, 592, 588), (252, 248, 529, 537), (49, 100, 525, 476), (321, 317, 596, 592), (256, 252, 537, 541), (97, 292, 577, 484), (317, 313, 600, 596), (260, 256, 541, 545), (108, 104, 481, 489), (313, 309, 604, 600), (264, 260, 545, 549), (112, 108, 489, 493), (309, 305, 608, 604), (52, 93, 436, 433), (268, 264, 549, 553), (116, 112, 493, 497), (305, 301, 612, 608), (93, 89, 440, 436), (272, 268, 553, 557), (120, 116, 497, 501), (301, 297, 616, 612), (89, 85, 444, 440), (276, 272, 557, 561), (124, 120, 501, 505), (297, 289, 620, 616), (85, 81, 448, 444), (280, 276, 561, 565), (128, 124, 505, 509), (241, 52, 433, 532), (81, 77, 452, 448), (284, 280, 565, 569), (132, 128, 509, 513), (92, 53, 0, 1), (77, 73, 456, 452), (152, 144, 146, 154), (154, 146, 147, 155), (155, 147, 145, 153), (433, 436, 438, 435), (435, 438, 439, 434), (434, 439, 437, 432), (156, 152, 154, 158), (158, 154, 155, 159), (159, 155, 153, 157), (436, 440, 442, 438), (438, 442, 443, 439), (439, 443, 441, 437), (160, 156, 158, 162), (162, 158, 159, 163), (163, 159, 157, 161), (440, 444, 446, 442), (442, 446, 447, 443), (443, 447, 445, 441), (164, 160, 162, 166), (166, 162, 163, 167), (167, 163, 161, 165), (444, 448, 450, 446), (446, 450, 451, 447), (447, 451, 449, 445), (168, 164, 166, 170), (170, 166, 167, 171), (171, 167, 165, 169), (448, 452, 454, 450), (450, 454, 455, 451), (451, 455, 453, 449), (172, 168, 170, 174), (174, 170, 171, 175), (175, 171, 169, 173), (452, 456, 458, 454), (454, 458, 459, 455), (455, 459, 457, 453), (176, 172, 174, 178), (178, 174, 175, 179), (179, 175, 173, 177), (456, 460, 462, 458), (458, 462, 463, 459), (459, 463, 461, 457), (180, 176, 178, 182), (182, 178, 179, 183), (183, 179, 177, 181), (460, 464, 466, 462), (462, 466, 467, 463), (463, 467, 465, 461), (184, 180, 182, 186), (186, 182, 183, 187), (187, 183, 181, 185), (464, 468, 470, 466), (466, 470, 471, 467), (467, 471, 469, 465), (188, 184, 186, 190), (190, 186, 187, 191), (191, 187, 185, 189), (468, 472, 474, 470), (470, 474, 475, 471), (471, 475, 473, 469), (148, 188, 190, 150), (150, 190, 191, 151), (151, 191, 189, 149), (472, 476, 478, 474), (474, 478, 479, 475), (475, 479, 477, 473), (481, 484, 486, 483), (483, 486, 487, 482), (482, 487, 485, 480), (196, 236, 238, 198), (198, 238, 239, 199), (199, 239, 237, 197), (489, 481, 483, 491), (491, 483, 482, 490), (490, 482, 480, 488), (236, 232, 234, 238), (238, 234, 235, 239), (239, 235, 233, 237), (493, 489, 491, 495), (495, 491, 490, 494), (494, 490, 488, 492), (232, 228, 230, 234), (234, 230, 231, 235), (235, 231, 229, 233), (497, 493, 495, 499), (499, 495, 494, 498), (498, 494, 492, 496), (228, 224, 226, 230), (230, 226, 227, 231), (231, 227, 225, 229), (501, 497, 499, 503), (503, 499, 498, 502), (502, 498, 496, 500), (224, 220, 222, 226), (226, 222, 223, 227), (227, 223, 221, 225), (505, 501, 503, 507), (507, 503, 502, 506), (506, 502, 500, 504), (220, 216, 218, 222), (222, 218, 219, 223), (223, 219, 217, 221), (509, 505, 507, 511), (511, 507, 506, 510), (510, 506, 504, 508), (216, 212, 214, 218), (218, 214, 215, 219), (219, 215, 213, 217), (513, 509, 511, 515), (515, 511, 510, 514), (514, 510, 508, 512), (212, 208, 210, 214), (214, 210, 211, 215), (215, 211, 209, 213), (517, 513, 515, 519), (519, 515, 514, 518), (518, 514, 512, 516), (208, 204, 206, 210), (210, 206, 207, 211), (211, 207, 205, 209), (521, 517, 519, 523), (523, 519, 518, 522), (522, 518, 516, 520), (204, 200, 202, 206), (206, 202, 203, 207), (207, 203, 201, 205), (525, 521, 523, 527), (527, 523, 522, 526), (526, 522, 520, 524), (200, 192, 194, 202), (202, 194, 195, 203), (203, 195, 193, 201), (529, 532, 534, 531), (531, 534, 535, 530), (530, 535, 533, 528), (340, 380, 382, 342), (342, 382, 383, 343), (343, 383, 381, 341), (537, 529, 531, 539), (539, 531, 530, 538), (538, 530, 528, 536), (380, 376, 378, 382), (382, 378, 379, 383), (383, 379, 377, 381), (541, 537, 539, 543), (543, 539, 538, 542), (542, 538, 536, 540), (376, 372, 374, 378), (378, 374, 375, 379), (379, 375, 373, 377), (545, 541, 543, 547), (547, 543, 542, 546), (546, 542, 540, 544), (372, 368, 370, 374), (374, 370, 371, 375), (375, 371, 369, 373), (549, 545, 547, 551), (551, 547, 546, 550), (550, 546, 544, 548), (368, 364, 366, 370), (370, 366, 367, 371), (371, 367, 365, 369), (553, 549, 551, 555), (555, 551, 550, 554), (554, 550, 548, 552), (364, 360, 362, 366), (366, 362, 363, 367), (367, 363, 361, 365), (557, 553, 555, 559), (559, 555, 554, 558), (558, 554, 552, 556), (360, 356, 358, 362), (362, 358, 359, 363), (363, 359, 357, 361), (561, 557, 559, 563), (563, 559, 558, 562), (562, 558, 556, 560), (356, 352, 354, 358), (358, 354, 355, 359), (359, 355, 353, 357), (565, 561, 563, 567), (567, 563, 562, 566), (566, 562, 560, 564), (352, 348, 350, 354), (354, 350, 351, 355), (355, 351, 349, 353), (569, 565, 567, 571), (571, 567, 566, 570), (570, 566, 564, 568), (348, 344, 346, 350), (350, 346, 347, 351), (351, 347, 345, 349), (573, 569, 571, 575), (575, 571, 570, 574), (574, 570, 568, 572), (344, 336, 338, 346), (346, 338, 339, 347), (347, 339, 337, 345), (392, 384, 386, 394), (394, 386, 387, 395), (395, 387, 385, 393), (577, 580, 582, 579), (579, 582, 583, 578), (578, 583, 581, 576), (396, 392, 394, 398), (398, 394, 395, 399), (399, 395, 393, 397), (580, 584, 586, 582), (582, 586, 587, 583), (583, 587, 585, 581), (400, 396, 398, 402), (402, 398, 399, 403), (403, 399, 397, 401), (584, 588, 590, 586), (586, 590, 591, 587), (587, 591, 589, 585), (404, 400, 402, 406), (406, 402, 403, 407), (407, 403, 401, 405), (588, 592, 594, 590), (590, 594, 595, 591), (591, 595, 593, 589), (408, 404, 406, 410), (410, 406, 407, 411), (411, 407, 405, 409), (592, 596, 598, 594), (594, 598, 599, 595), (595, 599, 597, 593), (412, 408, 410, 414), (414, 410, 411, 415), (415, 411, 409, 413), (596, 600, 602, 598), (598, 602, 603, 599), (599, 603, 601, 597), (416, 412, 414, 418), (418, 414, 415, 419), (419, 415, 413, 417), (600, 604, 606, 602), (602, 606, 607, 603), (603, 607, 605, 601), (420, 416, 418, 422), (422, 418, 419, 423), (423, 419, 417, 421), (604, 608, 610, 606), (606, 610, 611, 607), (607, 611, 609, 605), (424, 420, 422, 426), (426, 422, 423, 427), (427, 423, 421, 425), (608, 612, 614, 610), (610, 614, 615, 611), (611, 615, 613, 609), (428, 424, 426, 430), (430, 426, 427, 431), (431, 427, 425, 429), (612, 616, 618, 614), (614, 618, 619, 615), (615, 619, 617, 613), (388, 428, 430, 390), (390, 430, 431, 391), (391, 431, 429, 389), (616, 620, 622, 618), (618, 622, 623, 619), (619, 623, 621, 617), (144, 340, 342, 146), (146, 342, 343, 147), (147, 343, 341, 145), (532, 433, 435, 534), (534, 435, 434, 535), (535, 434, 432, 533), (476, 525, 527, 478), (478, 527, 526, 479), (479, 526, 524, 477), (192, 148, 150, 194), (194, 150, 151, 195), (195, 151, 149, 193), (572, 621, 623, 574), (574, 623, 622, 575), (575, 622, 620, 573), (576, 485, 487, 578), (578, 487, 486, 579), (579, 486, 484, 577), (384, 196, 198, 386), (386, 198, 199, 387), (387, 199, 197, 385), (389, 337, 339, 391), (391, 339, 338, 390), (390, 338, 336, 388), (53, 92, 94, 55), (55, 94, 95, 54), (54, 95, 93, 52), (92, 88, 90, 94), (94, 90, 91, 95), (95, 91, 89, 93), (88, 84, 86, 90), (90, 86, 87, 91), (91, 87, 85, 89), (84, 80, 82, 86), (86, 82, 83, 87), (87, 83, 81, 85), (80, 76, 78, 82), (82, 78, 79, 83), (83, 79, 77, 81), (76, 72, 74, 78), (78, 74, 75, 79), (79, 75, 73, 77), (72, 68, 70, 74), (74, 70, 71, 75), (75, 71, 69, 73), (68, 64, 66, 70), (70, 66, 67, 71), (71, 67, 65, 69), (64, 60, 62, 66), (66, 62, 63, 67), (67, 63, 61, 65), (60, 56, 58, 62), (62, 58, 59, 63), (63, 59, 57, 61), (56, 48, 50, 58), (58, 50, 51, 59), (59, 51, 49, 57), (105, 96, 98, 107), (107, 98, 99, 106), (106, 99, 97, 104), (109, 105, 107, 111), (111, 107, 106, 110), (110, 106, 104, 108), (113, 109, 111, 115), (115, 111, 110, 114), (114, 110, 108, 112), (117, 113, 115, 119), (119, 115, 114, 118), (118, 114, 112, 116), (121, 117, 119, 123), (123, 119, 118, 122), (122, 118, 116, 120), (125, 121, 123, 127), (127, 123, 122, 126), (126, 122, 120, 124), (129, 125, 127, 131), (131, 127, 126, 130), (130, 126, 124, 128), (133, 129, 131, 135), (135, 131, 130, 134), (134, 130, 128, 132), (137, 133, 135, 139), (139, 135, 134, 138), (138, 134, 132, 136), (141, 137, 139, 143), (143, 139, 138, 142), (142, 138, 136, 140), (101, 141, 143, 103), (103, 143, 142, 102), (102, 142, 140, 100), (249, 240, 242, 251), (251, 242, 243, 250), (250, 243, 241, 248), (253, 249, 251, 255), (255, 251, 250, 254), (254, 250, 248, 252), (257, 253, 255, 259), (259, 255, 254, 258), (258, 254, 252, 256), (261, 257, 259, 263), (263, 259, 258, 262), (262, 258, 256, 260), (265, 261, 263, 267), (267, 263, 262, 266), (266, 262, 260, 264), (269, 265, 267, 271), (271, 267, 266, 270), (270, 266, 264, 268), (273, 269, 271, 275), (275, 271, 270, 274), (274, 270, 268, 272), (277, 273, 275, 279), (279, 275, 274, 278), (278, 274, 272, 276), (281, 277, 279, 283), (283, 279, 278, 282), (282, 278, 276, 280), (285, 281, 283, 287), (287, 283, 282, 286), (286, 282, 280, 284), (245, 285, 287, 247), (247, 287, 286, 246), (246, 286, 284, 244), (293, 332, 334, 295), (295, 334, 335, 294), (294, 335, 333, 292), (332, 328, 330, 334), (334, 330, 331, 335), (335, 331, 329, 333), (328, 324, 326, 330), (330, 326, 327, 331), (331, 327, 325, 329), (324, 320, 322, 326), (326, 322, 323, 327), (327, 323, 321, 325), (320, 316, 318, 322), (322, 318, 319, 323), (323, 319, 317, 321), (316, 312, 314, 318), (318, 314, 315, 319), (319, 315, 313, 317), (312, 308, 310, 314), (314, 310, 311, 315), (315, 311, 309, 313), (308, 304, 306, 310), (310, 306, 307, 311), (311, 307, 305, 309), (304, 300, 302, 306), (306, 302, 303, 307), (307, 303, 301, 305), (300, 296, 298, 302), (302, 298, 299, 303), (303, 299, 297, 301), (296, 288, 290, 298), (298, 290, 291, 299), (299, 291, 289, 297), (240, 53, 55, 242), (242, 55, 54, 243), (243, 54, 52, 241), (48, 101, 103, 50), (50, 103, 102, 51), (51, 102, 100, 49), (244, 289, 291, 246), (246, 291, 290, 247), (247, 290, 288, 245), (292, 97, 99, 294), (294, 99, 98, 295), (295, 98, 96, 293), (48, 56, 10, 11)])
me_cube_002.polygons.foreach_set('use_smooth', [True] * 577)
_k = set([(0, 1), (0, 25), (1, 2), (2, 3), (3, 4), (4, 5), (5, 6), (6, 7), (7, 8), (8, 9), (9, 10), (10, 11), (11, 23), (12, 13), (12, 14), (13, 36), (14, 15), (15, 16), (16, 17), (17, 18), (18, 19), (19, 20), (20, 21), (21, 22), (22, 23), (24, 25), (24, 26), (26, 27), (27, 28), (28, 29), (29, 30), (30, 31), (31, 32), (32, 33), (33, 34), (34, 35), (35, 47), (36, 37), (37, 38), (38, 39), (39, 40), (40, 41), (41, 42), (42, 43), (43, 44), (44, 45), (45, 46), (46, 47), (48, 56), (48, 101), (49, 57), (49, 100), (52, 93), (52, 241), (53, 92), (53, 240), (56, 60), (57, 61), (60, 64), (61, 65), (64, 68), (65, 69), (68, 72), (69, 73), (72, 76), (73, 77), (76, 80), (77, 81), (80, 84), (81, 85), (84, 88), (85, 89), (88, 92), (89, 93), (96, 105), (96, 293), (97, 104), (97, 292), (100, 140), (101, 141), (104, 108), (105, 109), (108, 112), (109, 113), (112, 116), (113, 117), (116, 120), (117, 121), (120, 124), (121, 125), (124, 128), (125, 129), (128, 132), (129, 133), (132, 136), (133, 137), (136, 140), (137, 141), (144, 152), (144, 340), (145, 153), (145, 341), (148, 188), (148, 192), (149, 189), (149, 193), (152, 156), (153, 157), (156, 160), (157, 161), (160, 164), (161, 165), (164, 168), (165, 169), (168, 172), (169, 173), (172, 176), (173, 177), (176, 180), (177, 181), (180, 184), (181, 185), (184, 188), (185, 189), (192, 200), (193, 201), (196, 236), (196, 384), (197, 237), (197, 385), (200, 204), (201, 205), (204, 208), (205, 209), (208, 212), (209, 213), (212, 216), (213, 217), (216, 220), (217, 221), (220, 224), (221, 225), (224, 228), (225, 229), (228, 232), (229, 233), (232, 236), (233, 237), (240, 249), (241, 248), (244, 284), (244, 289), (245, 285), (245, 288), (248, 252), (249, 253), (252, 256), (253, 257), (256, 260), (257, 261), (260, 264), (261, 265), (264, 268), (265, 269), (268, 272), (269, 273), (272, 276), (273, 277), (276, 280), (277, 281), (280, 284), (281, 285), (288, 296), (289, 297), (292, 333), (293, 332), (296, 300), (297, 301), (300, 304), (301, 305), (304, 308), (305, 309), (308, 312), (309, 313), (312, 316), (313, 317), (316, 320), (317, 321), (320, 324), (321, 325), (324, 328), (325, 329), (328, 332), (329, 333), (336, 344), (336, 388), (337, 345), (337, 389), (340, 380), (341, 381), (344, 348), (345, 349), (348, 352), (349, 353), (352, 356), (353, 357), (356, 360), (357, 361), (360, 364), (361, 365), (364, 368), (365, 369), (368, 372), (369, 373), (372, 376), (373, 377), (376, 380), (377, 381), (384, 392), (385, 393), (388, 428), (389, 429), (392, 396), (393, 397), (396, 400), (397, 401), (400, 404), (401, 405), (404, 408), (405, 409), (408, 412), (409, 413), (412, 416), (413, 417), (416, 420), (417, 421), (420, 424), (421, 425), (424, 428), (425, 429), (432, 437), (432, 533), (433, 436), (433, 532), (436, 440), (437, 441), (440, 444), (441, 445), (444, 448), (445, 449), (448, 452), (449, 453), (452, 456), (453, 457), (456, 460), (457, 461), (460, 464), (461, 465), (464, 468), (465, 469), (468, 472), (469, 473), (472, 476), (473, 477), (476, 525), (477, 524), (480, 485), (480, 488), (481, 484), (481, 489), (484, 577), (485, 576), (488, 492), (489, 493), (492, 496), (493, 497), (496, 500), (497, 501), (500, 504), (501, 505), (504, 508), (505, 509), (508, 512), (509, 513), (512, 516), (513, 517), (516, 520), (517, 521), (520, 524), (521, 525), (528, 533), (528, 536), (529, 532), (529, 537), (536, 540), (537, 541), (540, 544), (541, 545), (544, 548), (545, 549), (548, 552), (549, 553), (552, 556), (553, 557), (556, 560), (557, 561), (560, 564), (561, 565), (564, 568), (565, 569), (568, 572), (569, 573), (572, 621), (573, 620), (576, 581), (577, 580), (580, 584), (581, 585), (584, 588), (585, 589), (588, 592), (589, 593), (592, 596), (593, 597), (596, 600), (597, 601), (600, 604), (601, 605), (604, 608), (605, 609), (608, 612), (609, 613), (612, 616), (613, 617), (616, 620), (617, 621)])
me_cube_002.attributes.new('sharp_edge', 'BOOLEAN', 'EDGE').data.foreach_set('value', [ (min(e.vertices), max(e.vertices)) in _k for e in me_cube_002.edges])
_uv = me_cube_002.uv_layers.new(name='UVMap')
_uv.uv.foreach_set('vector', [0.3818, 0.7722, 0.3823, 0.7697, 0.3823, 0.7697, 0.3818, 0.7722, 0.3502, 0.744, 0.3502, 0.506, 0.3537, 0.506, 0.3537, 0.744, 0.6072, 0.005973, 0.6072, 0.244, 0.6037, 0.244, 0.6037, 0.005973, 0.1463, 0.506, 0.1463, 0.744, 0.1428, 0.744, 0.1428, 0.506, 0.3963, 0.244, 0.3963, 0.005973, 0.3998, 0.005973, 0.3998, 0.244, 0.1498, 0.506, 0.3502, 0.506, 0.3502, 0.744, 0.1498, 0.744, 0.1428, 0.506, 0.1428, 0.744, 0.1395, 0.744, 0.1395, 0.506, 0.1395, 0.506, 0.1395, 0.744, 0.1364, 0.744, 0.1364, 0.506, 0.1364, 0.506, 0.1364, 0.744, 0.1336, 0.744, 0.1336, 0.506, 0.1336, 0.506, 0.1336, 0.744, 0.125, 0.744, 0.125, 0.506, 0.375, 0.244, 0.375, 0.005973, 0.3864, 0.005973, 0.3864, 0.244, 0.3864, 0.244, 0.3864, 0.005973, 0.3895, 0.005973, 0.3895, 0.244, 0.3895, 0.244, 0.3895, 0.005973, 0.3928, 0.005973, 0.3928, 0.244, 0.3928, 0.244, 0.3928, 0.005973, 0.3963, 0.005973, 0.3963, 0.244, 0.6037, 0.005973, 0.6037, 0.244, 0.6002, 0.244, 0.6002, 0.005973, 0.3998, 0.005973, 0.6002, 0.005973, 0.6002, 0.244, 0.3998, 0.244, 0.6498, 0.506, 0.8502, 0.506, 0.8502, 0.744, 0.6498, 0.744, 0.3815, 0.775, 0.3818, 0.7722, 0.3818, 0.7722, 0.3815, 0.775, 0.8537, 0.744, 0.8537, 0.506, 0.8572, 0.506, 0.8572, 0.744, 0.8572, 0.744, 0.8572, 0.506, 0.8605, 0.506, 0.8605, 0.744, 0.8605, 0.744, 0.8605, 0.506, 0.8636, 0.506, 0.8636, 0.744, 0.8636, 0.744, 0.8636, 0.506, 0.875, 0.506, 0.875, 0.744, 0.625, 0.005973, 0.625, 0.244, 0.6164, 0.244, 0.6164, 0.005973, 0.6164, 0.005973, 0.6164, 0.244, 0.6136, 0.244, 0.6136, 0.005973, 0.6136, 0.005973, 0.6136, 0.244, 0.6105, 0.244, 0.6105, 0.005973, 0.6105, 0.005973, 0.6105, 0.244, 0.6072, 0.244, 0.6072, 0.005973, 0.8502, 0.744, 0.8502, 0.506, 0.8537, 0.506, 0.8537, 0.744, 0.3928, 0.744, 0.3928, 0.506, 0.3963, 0.506, 0.3963, 0.744, 0.6498, 0.506, 0.6498, 0.744, 0.6463, 0.744, 0.6463, 0.506, 0.3537, 0.744, 0.3537, 0.506, 0.3572, 0.506, 0.3572, 0.744, 0.3572, 0.744, 0.3572, 0.506, 0.3605, 0.506, 0.3605, 0.744, 0.3605, 0.744, 0.3605, 0.506, 0.3636, 0.506, 0.3636, 0.744, 0.3636, 0.744, 0.3636, 0.506, 0.3664, 0.506, 0.3664, 0.744, 0.3664, 0.744, 0.3664, 0.506, 0.3836, 0.506, 0.3836, 0.744, 0.3836, 0.744, 0.3836, 0.506, 0.3864, 0.506, 0.3864, 0.744, 0.3864, 0.744, 0.3864, 0.506, 0.3895, 0.506, 0.3895, 0.744, 0.3895, 0.744, 0.3895, 0.506, 0.3928, 0.506, 0.3928, 0.744, 0.3998, 0.506, 0.6002, 0.506, 0.6002, 0.744, 0.3998, 0.744, 0.6037, 0.506, 0.6037, 0.744, 0.6002, 0.744, 0.6002, 0.506, 0.6428, 0.506, 0.6428, 0.744, 0.6395, 0.744, 0.6395, 0.506, 0.6395, 0.506, 0.6395, 0.744, 0.6364, 0.744, 0.6364, 0.506, 0.6364, 0.506, 0.6364, 0.744, 0.6336, 0.744, 0.6336, 0.506, 0.6336, 0.506, 0.6336, 0.744, 0.6164, 0.744, 0.6164, 0.506, 0.6164, 0.506, 0.6164, 0.744, 0.6136, 0.744, 0.6136, 0.506, 0.6136, 0.506, 0.6136, 0.744, 0.6105, 0.744, 0.6105, 0.506, 0.6105, 0.506, 0.6105, 0.744, 0.6072, 0.744, 0.6072, 0.506, 0.6072, 0.506, 0.6072, 0.744, 0.6037, 0.744, 0.6037, 0.506, 0.6463, 0.506, 0.6463, 0.744, 0.6428, 0.744, 0.6428, 0.506, 0.3761, 0.2748, 0.3763, 0.2714, 0.3771, 0.2681, 0.3782, 0.2649, 0.3799, 0.262, 0.3819, 0.2593, 0.3843, 0.2569, 0.387, 0.2549, 0.3899, 0.2532, 0.3931, 0.2521, 0.3964, 0.2513, 0.3998, 0.2511, 0.6002, 0.2511, 0.6036, 0.2513, 0.6069, 0.2521, 0.6101, 0.2532, 0.613, 0.2549, 0.6157, 0.2569, 0.6181, 0.2593, 0.6201, 0.262, 0.6218, 0.2649, 0.6229, 0.2681, 0.6237, 0.2714, 0.6239, 0.2748, 0.6239, 0.4752, 0.6237, 0.4786, 0.6229, 0.4819, 0.6218, 0.4851, 0.6201, 0.488, 0.6181, 0.4907, 0.6157, 0.4931, 0.613, 0.4951, 0.6101, 0.4968, 0.6069, 0.4979, 0.6036, 0.4987, 0.6002, 0.4989, 0.3998, 0.4989, 0.3964, 0.4987, 0.3931, 0.4979, 0.3899, 0.4968, 0.387, 0.4951, 0.3843, 0.4931, 0.3819, 0.4907, 0.3799, 0.488, 0.3782, 0.4851, 0.3771, 0.4819, 0.3763, 0.4786, 0.3761, 0.4752, 0.3815, 0.975, 0.3815, 0.775, 0.3815, 0.775, 0.3815, 0.975, 0.6185, 0.975, 0.6182, 0.9778, 0.6182, 0.9778, 0.6185, 0.975, 0.3823, 0.9803, 0.3818, 0.9778, 0.3818, 0.9778, 0.3823, 0.9803, 0.3832, 0.9828, 0.3823, 0.9803, 0.3823, 0.9803, 0.3832, 0.9828, 0.3845, 0.9851, 0.3832, 0.9828, 0.3832, 0.9828, 0.3845, 0.9851, 0.386, 0.9871, 0.3845, 0.9851, 0.3845, 0.9851, 0.386, 0.9871, 0.3879, 0.989, 0.386, 0.9871, 0.386, 0.9871, 0.3879, 0.989, 0.3899, 0.9905, 0.3879, 0.989, 0.3879, 0.989, 0.3899, 0.9905, 0.3922, 0.9918, 0.3899, 0.9905, 0.3899, 0.9905, 0.3922, 0.9918, 0.3947, 0.9927, 0.3922, 0.9918, 0.3922, 0.9918, 0.3947, 0.9927, 0.6, 0.9935, 0.4, 0.9935, 0.4, 0.9935, 0.6, 0.9935, 0.6185, 0.775, 0.6185, 0.975, 0.6185, 0.975, 0.6185, 0.775, 0.6177, 0.9803, 0.6168, 0.9828, 0.6168, 0.9828, 0.6177, 0.9803, 0.6168, 0.9828, 0.6155, 0.9851, 0.6155, 0.9851, 0.6168, 0.9828, 0.6155, 0.9851, 0.614, 0.9871, 0.614, 0.9871, 0.6155, 0.9851, 0.614, 0.9871, 0.6121, 0.989, 0.6121, 0.989, 0.614, 0.9871, 0.6121, 0.989, 0.6101, 0.9905, 0.6101, 0.9905, 0.6121, 0.989, 0.6101, 0.9905, 0.6078, 0.9918, 0.6078, 0.9918, 0.6101, 0.9905, 0.6078, 0.9918, 0.6053, 0.9927, 0.6053, 0.9927, 0.6078, 0.9918, 0.6053, 0.9927, 0.6028, 0.9932, 0.6028, 0.9932, 0.6053, 0.9927, 0.1498, 0.506, 0.1498, 0.744, 0.1463, 0.744, 0.1463, 0.506, 0.6182, 0.9778, 0.6177, 0.9803, 0.6177, 0.9803, 0.6182, 0.9778, 0.4, 0.7555, 0.397, 0.7557, 0.3964, 0.7513, 0.3998, 0.7511, 0.3823, 0.7697, 0.3832, 0.7672, 0.3832, 0.7672, 0.3823, 0.7697, 0.3832, 0.7672, 0.3845, 0.7649, 0.3845, 0.7649, 0.3832, 0.7672, 0.3845, 0.7649, 0.386, 0.7629, 0.386, 0.7629, 0.3845, 0.7649, 0.386, 0.7629, 0.3879, 0.761, 0.3879, 0.761, 0.386, 0.7629, 0.3879, 0.761, 0.3899, 0.7595, 0.3899, 0.7595, 0.3879, 0.761, 0.3899, 0.7595, 0.3922, 0.7582, 0.3922, 0.7582, 0.3899, 0.7595, 0.3922, 0.7582, 0.3947, 0.7573, 0.3947, 0.7573, 0.3922, 0.7582, 0.3947, 0.7573, 0.3972, 0.7568, 0.3972, 0.7568, 0.3947, 0.7573, 0.6, 0.7565, 0.6028, 0.7568, 0.6028, 0.7568, 0.6, 0.7565, 0.4, 0.7565, 0.6, 0.7565, 0.6, 0.7565, 0.4, 0.7565, 0.6028, 0.7568, 0.6053, 0.7573, 0.6053, 0.7573, 0.6028, 0.7568, 0.3963, 0.744, 0.3963, 0.506, 0.3998, 0.506, 0.3998, 0.744, 0.6177, 0.7697, 0.6182, 0.7722, 0.6182, 0.7722, 0.6177, 0.7697, 0.6168, 0.7672, 0.6177, 0.7697, 0.6177, 0.7697, 0.6168, 0.7672, 0.6155, 0.7649, 0.6168, 0.7672, 0.6168, 0.7672, 0.6155, 0.7649, 0.614, 0.7629, 0.6155, 0.7649, 0.6155, 0.7649, 0.614, 0.7629, 0.6121, 0.761, 0.614, 0.7629, 0.614, 0.7629, 0.6121, 0.761, 0.6101, 0.7595, 0.6121, 0.761, 0.6121, 0.761, 0.6101, 0.7595, 0.6078, 0.7582, 0.6101, 0.7595, 0.6101, 0.7595, 0.6078, 0.7582, 0.6053, 0.7573, 0.6078, 0.7582, 0.6078, 0.7582, 0.6053, 0.7573, 0.6182, 0.7722, 0.6185, 0.775, 0.6185, 0.775, 0.6182, 0.7722, 0.3972, 0.9932, 0.3947, 0.9927, 0.3947, 0.9927, 0.3972, 0.9932, 0.397, 0.9943, 0.4, 0.9945, 0.3998, 0.9989, 0.3964, 0.9987, 0.3972, 0.7568, 0.4, 0.7565, 0.4, 0.7565, 0.3972, 0.7568, 0.6193, 0.978, 0.6195, 0.975, 0.6239, 0.9752, 0.6237, 0.9786, 0.6057, 0.9937, 0.6082, 0.9928, 0.6101, 0.9968, 0.6069, 0.9979, 0.6, 0.7555, 0.4, 0.7555, 0.3998, 0.7511, 0.6002, 0.7511, 0.3871, 0.9898, 0.3893, 0.9915, 0.387, 0.9951, 0.3843, 0.9931, 0.6195, 0.775, 0.6193, 0.772, 0.6237, 0.7714, 0.6239, 0.7748, 0.603, 0.9943, 0.6057, 0.9937, 0.6069, 0.9979, 0.6036, 0.9987, 0.6028, 0.9932, 0.6, 0.9935, 0.6, 0.9935, 0.6028, 0.9932, 0.3893, 0.9915, 0.3918, 0.9928, 0.3899, 0.9968, 0.387, 0.9951, 0.6193, 0.772, 0.6187, 0.7693, 0.6229, 0.7681, 0.6237, 0.7714, 0.6, 0.9945, 0.603, 0.9943, 0.6036, 0.9987, 0.6002, 0.9989, 0.3918, 0.9928, 0.3943, 0.9937, 0.3931, 0.9979, 0.3899, 0.9968, 0.6187, 0.7693, 0.6178, 0.7668, 0.6218, 0.7649, 0.6229, 0.7681, 0.3807, 0.772, 0.3805, 0.775, 0.3761, 0.7748, 0.3763, 0.7714, 0.3943, 0.9937, 0.397, 0.9943, 0.3964, 0.9987, 0.3931, 0.9979, 0.6178, 0.7668, 0.6165, 0.7643, 0.6201, 0.762, 0.6218, 0.7649, 0.3813, 0.7693, 0.3807, 0.772, 0.3763, 0.7714, 0.3771, 0.7681, 0.4, 0.9945, 0.6, 0.9945, 0.6002, 0.9989, 0.3998, 0.9989, 0.6165, 0.7643, 0.6148, 0.7621, 0.6181, 0.7593, 0.6201, 0.762, 0.3822, 0.7668, 0.3813, 0.7693, 0.3771, 0.7681, 0.3782, 0.7649, 0.6195, 0.975, 0.6195, 0.775, 0.6239, 0.7748, 0.6239, 0.9752, 0.6148, 0.7621, 0.6129, 0.7602, 0.6157, 0.7569, 0.6181, 0.7593, 0.3835, 0.7643, 0.3822, 0.7668, 0.3782, 0.7649, 0.3799, 0.762, 0.6187, 0.9807, 0.6193, 0.978, 0.6237, 0.9786, 0.6229, 0.9819, 0.6129, 0.7602, 0.6107, 0.7585, 0.613, 0.7549, 0.6157, 0.7569, 0.3852, 0.7621, 0.3835, 0.7643, 0.3799, 0.762, 0.3819, 0.7593, 0.6178, 0.9832, 0.6187, 0.9807, 0.6229, 0.9819, 0.6218, 0.9851, 0.6107, 0.7585, 0.6082, 0.7572, 0.6101, 0.7532, 0.613, 0.7549, 0.3805, 0.975, 0.3807, 0.978, 0.3763, 0.9786, 0.3761, 0.9752, 0.3871, 0.7602, 0.3852, 0.7621, 0.3819, 0.7593, 0.3843, 0.7569, 0.6165, 0.9857, 0.6178, 0.9832, 0.6218, 0.9851, 0.6201, 0.988, 0.6082, 0.7572, 0.6057, 0.7563, 0.6069, 0.7521, 0.6101, 0.7532, 0.3807, 0.978, 0.3813, 0.9807, 0.3771, 0.9819, 0.3763, 0.9786, 0.3893, 0.7585, 0.3871, 0.7602, 0.3843, 0.7569, 0.387, 0.7549, 0.6148, 0.9879, 0.6165, 0.9857, 0.6201, 0.988, 0.6181, 0.9907, 0.6057, 0.7563, 0.603, 0.7557, 0.6036, 0.7513, 0.6069, 0.7521, 0.3813, 0.9807, 0.3822, 0.9832, 0.3782, 0.9851, 0.3771, 0.9819, 0.3918, 0.7572, 0.3893, 0.7585, 0.387, 0.7549, 0.3899, 0.7532, 0.6129, 0.9898, 0.6148, 0.9879, 0.6181, 0.9907, 0.6157, 0.9931, 0.603, 0.7557, 0.6, 0.7555, 0.6002, 0.7511, 0.6036, 0.7513, 0.3822, 0.9832, 0.3835, 0.9857, 0.3799, 0.988, 0.3782, 0.9851, 0.3943, 0.7563, 0.3918, 0.7572, 0.3899, 0.7532, 0.3931, 0.7521, 0.6107, 0.9915, 0.6129, 0.9898, 0.6157, 0.9931, 0.613, 0.9951, 0.3805, 0.775, 0.3805, 0.975, 0.3761, 0.9752, 0.3761, 0.7748, 0.3835, 0.9857, 0.3852, 0.9879, 0.3819, 0.9907, 0.3799, 0.988, 0.397, 0.7557, 0.3943, 0.7563, 0.3931, 0.7521, 0.3964, 0.7513, 0.6082, 0.9928, 0.6107, 0.9915, 0.613, 0.9951, 0.6101, 0.9968, 0.3818, 0.9778, 0.3815, 0.975, 0.3815, 0.975, 0.3818, 0.9778, 0.3852, 0.9879, 0.3871, 0.9898, 0.3843, 0.9931, 0.3819, 0.9907, 0.3763, 0.2714, 0.3761, 0.2748, 0.375, 0.2748, 0.3752, 0.2713, 0.1463, 0.5, 0.1498, 0.5, 0.1498, 0.503, 0.1463, 0.503, 0.1463, 0.503, 0.1498, 0.503, 0.1498, 0.506, 0.1463, 0.506, 0.3761, 0.9752, 0.3763, 0.9786, 0.3752, 0.9787, 0.375, 0.9752, 0.1498, 0.75, 0.1463, 0.75, 0.1463, 0.747, 0.1498, 0.747, 0.1498, 0.747, 0.1463, 0.747, 0.1463, 0.744, 0.1498, 0.744, 0.3771, 0.2681, 0.3763, 0.2714, 0.3753, 0.2712, 0.376, 0.2678, 0.1428, 0.5, 0.1462, 0.5, 0.1462, 0.503, 0.1428, 0.503, 0.1428, 0.503, 0.1462, 0.503, 0.1463, 0.506, 0.1428, 0.506, 0.3763, 0.9786, 0.3771, 0.9819, 0.376, 0.9822, 0.3753, 0.9788, 0.1462, 0.75, 0.1428, 0.75, 0.1428, 0.747, 0.1462, 0.747, 0.1462, 0.747, 0.1428, 0.747, 0.1428, 0.744, 0.1463, 0.744, 0.3782, 0.2649, 0.3771, 0.2681, 0.376, 0.2678, 0.3772, 0.2645, 0.1395, 0.5, 0.1428, 0.5, 0.1428, 0.503, 0.1395, 0.503, 0.1395, 0.503, 0.1428, 0.503, 0.1428, 0.506, 0.1395, 0.506, 0.3771, 0.9819, 0.3782, 0.9851, 0.3772, 0.9855, 0.376, 0.9822, 0.1428, 0.75, 0.1395, 0.75, 0.1395, 0.747, 0.1428, 0.747, 0.1428, 0.747, 0.1395, 0.747, 0.1395, 0.744, 0.1428, 0.744, 0.3799, 0.262, 0.3782, 0.2649, 0.3773, 0.2645, 0.3789, 0.2614, 0.1364, 0.5, 0.1395, 0.5, 0.1395, 0.503, 0.1364, 0.503, 0.1364, 0.503, 0.1395, 0.503, 0.1395, 0.506, 0.1364, 0.506, 0.3782, 0.9851, 0.3799, 0.988, 0.3789, 0.9886, 0.3773, 0.9855, 0.1395, 0.75, 0.1364, 0.75, 0.1364, 0.747, 0.1395, 0.747, 0.1395, 0.747, 0.1364, 0.747, 0.1364, 0.744, 0.1395, 0.744, 0.3819, 0.2593, 0.3799, 0.262, 0.379, 0.2614, 0.381, 0.2586, 0.1336, 0.5, 0.1364, 0.5, 0.1364, 0.503, 0.1336, 0.503, 0.1336, 0.503, 0.1364, 0.503, 0.1364, 0.506, 0.1336, 0.506, 0.3799, 0.988, 0.3819, 0.9907, 0.381, 0.9914, 0.379, 0.9886, 0.1364, 0.75, 0.1336, 0.75, 0.1336, 0.747, 0.1364, 0.747, 0.1364, 0.747, 0.1336, 0.747, 0.1336, 0.744, 0.1364, 0.744, 0.3843, 0.2569, 0.3819, 0.2593, 0.3811, 0.2585, 0.3835, 0.2561, 0.1251, 0.5, 0.1335, 0.5, 0.1335, 0.503, 0.125, 0.503, 0.125, 0.503, 0.1335, 0.503, 0.1336, 0.506, 0.125, 0.506, 0.3819, 0.9907, 0.3843, 0.9931, 0.3835, 0.9939, 0.3811, 0.9915, 0.1335, 0.75, 0.1251, 0.75, 0.125, 0.747, 0.1335, 0.747, 0.1335, 0.747, 0.125, 0.747, 0.125, 0.744, 0.1336, 0.744, 0.387, 0.2549, 0.3843, 0.2569, 0.3836, 0.256, 0.3864, 0.254, 0.3863, 0.25, 0.3751, 0.25, 0.375, 0.247, 0.3864, 0.247, 0.3864, 0.247, 0.375, 0.247, 0.375, 0.244, 0.3864, 0.244, 0.3843, 0.9931, 0.387, 0.9951, 0.3864, 0.996, 0.3836, 0.994, 0.3751, 0.0, 0.3863, 0.0, 0.3864, 0.002986, 0.375, 0.002986, 0.375, 0.002986, 0.3864, 0.002986, 0.3864, 0.005973, 0.375, 0.005973, 0.3899, 0.2532, 0.387, 0.2549, 0.3864, 0.2539, 0.3895, 0.2523, 0.3895, 0.25, 0.3864, 0.25, 0.3864, 0.247, 0.3895, 0.247, 0.3895, 0.247, 0.3864, 0.247, 0.3864, 0.244, 0.3895, 0.244, 0.387, 0.9951, 0.3899, 0.9968, 0.3895, 0.9977, 0.3864, 0.9961, 0.3864, 0.0, 0.3895, 0.0, 0.3895, 0.002986, 0.3864, 0.002986, 0.3864, 0.002986, 0.3895, 0.002986, 0.3895, 0.005973, 0.3864, 0.005973, 0.3931, 0.2521, 0.3899, 0.2532, 0.3897, 0.2527, 0.393, 0.2515, 0.393, 0.2515, 0.3897, 0.2527, 0.3895, 0.247, 0.3928, 0.247, 0.3928, 0.247, 0.3895, 0.247, 0.3895, 0.244, 0.3928, 0.244, 0.3899, 0.9968, 0.3931, 0.9979, 0.3928, 0.999, 0.3895, 0.9978, 0.3895, 0.0, 0.3928, 0.0, 0.3928, 0.002986, 0.3895, 0.002986, 0.3895, 0.002986, 0.3928, 0.002986, 0.3928, 0.005973, 0.3895, 0.005973, 0.3964, 0.2513, 0.3931, 0.2521, 0.393, 0.2515, 0.3963, 0.2508, 0.3963, 0.2508, 0.393, 0.2515, 0.3928, 0.247, 0.3963, 0.247, 0.3963, 0.247, 0.3928, 0.247, 0.3928, 0.244, 0.3963, 0.244, 0.3931, 0.9979, 0.3964, 0.9987, 0.3962, 0.9997, 0.3928, 0.999, 0.3928, 0.0, 0.3962, 0.0, 0.3962, 0.002986, 0.3928, 0.002986, 0.3928, 0.002986, 0.3962, 0.002986, 0.3963, 0.005973, 0.3928, 0.005973, 0.3998, 0.2511, 0.3964, 0.2513, 0.3963, 0.2508, 0.3998, 0.2505, 0.3998, 0.2505, 0.3963, 0.2508, 0.3963, 0.247, 0.3998, 0.247, 0.3998, 0.247, 0.3963, 0.247, 0.3963, 0.244, 0.3998, 0.244, 0.3964, 0.9987, 0.3998, 0.9989, 0.3998, 1.0, 0.3963, 0.9998, 0.3963, 0.0, 0.3998, 0.0, 0.3998, 0.002986, 0.3963, 0.002986, 0.3963, 0.002986, 0.3998, 0.002986, 0.3998, 0.005973, 0.3963, 0.005973, 0.6237, 0.9786, 0.6239, 0.9752, 0.6245, 0.9752, 0.6242, 0.9787, 0.6242, 0.9787, 0.6245, 0.9752, 0.625, 0.9752, 0.6247, 0.9787, 0.8537, 0.75, 0.8502, 0.75, 0.8502, 0.744, 0.8537, 0.744, 0.6239, 0.2748, 0.6237, 0.2714, 0.6242, 0.2713, 0.6245, 0.2748, 0.6245, 0.2748, 0.6242, 0.2713, 0.6247, 0.2713, 0.625, 0.2748, 0.8502, 0.5, 0.8537, 0.5, 0.8537, 0.506, 0.8502, 0.506, 0.6229, 0.9819, 0.6237, 0.9786, 0.6242, 0.9787, 0.6235, 0.982, 0.6235, 0.982, 0.6242, 0.9787, 0.6247, 0.9788, 0.624, 0.9822, 0.8572, 0.75, 0.8538, 0.75, 0.8537, 0.744, 0.8572, 0.744, 0.6237, 0.2714, 0.6229, 0.2681, 0.6235, 0.268, 0.6242, 0.2713, 0.6242, 0.2713, 0.6235, 0.268, 0.624, 0.2678, 0.6247, 0.2712, 0.8538, 0.5, 0.8572, 0.5, 0.8572, 0.506, 0.8537, 0.506, 0.6218, 0.9851, 0.6229, 0.9819, 0.6235, 0.982, 0.6223, 0.9853, 0.6223, 0.9853, 0.6235, 0.982, 0.624, 0.9822, 0.6228, 0.9855, 0.8605, 0.75, 0.8572, 0.75, 0.8572, 0.744, 0.8605, 0.744, 0.6229, 0.2681, 0.6218, 0.2649, 0.6223, 0.2647, 0.6235, 0.268, 0.6235, 0.268, 0.6223, 0.2647, 0.6228, 0.2645, 0.624, 0.2678, 0.8572, 0.5, 0.8605, 0.5, 0.8605, 0.506, 0.8572, 0.506, 0.6201, 0.988, 0.6218, 0.9851, 0.6223, 0.9853, 0.6206, 0.9883, 0.6206, 0.9883, 0.6223, 0.9853, 0.6228, 0.9855, 0.6211, 0.9886, 0.8636, 0.75, 0.8605, 0.75, 0.8605, 0.744, 0.8636, 0.744, 0.6218, 0.2649, 0.6201, 0.262, 0.6206, 0.2617, 0.6223, 0.2647, 0.6223, 0.2647, 0.6206, 0.2617, 0.6211, 0.2614, 0.6228, 0.2645, 0.8605, 0.5, 0.8636, 0.5, 0.8636, 0.506, 0.8605, 0.506, 0.6181, 0.9907, 0.6201, 0.988, 0.6206, 0.9883, 0.6185, 0.9911, 0.6185, 0.9911, 0.6206, 0.9883, 0.6211, 0.9886, 0.619, 0.9914, 0.875, 0.75, 0.8636, 0.75, 0.8636, 0.744, 0.875, 0.744, 0.6201, 0.262, 0.6181, 0.2593, 0.6185, 0.2589, 0.6206, 0.2617, 0.6206, 0.2617, 0.6185, 0.2589, 0.619, 0.2586, 0.6211, 0.2614, 0.8636, 0.5, 0.875, 0.5, 0.875, 0.506, 0.8636, 0.506, 0.6157, 0.9931, 0.6181, 0.9907, 0.6185, 0.9911, 0.6161, 0.9935, 0.6161, 0.9935, 0.6185, 0.9911, 0.6189, 0.9915, 0.6165, 0.9939, 0.6165, 0.0, 0.625, 0.0, 0.625, 0.005973, 0.6164, 0.005973, 0.6181, 0.2593, 0.6157, 0.2569, 0.6161, 0.2565, 0.6185, 0.2589, 0.6185, 0.2589, 0.6161, 0.2565, 0.6165, 0.2561, 0.6189, 0.2585, 0.625, 0.25, 0.6165, 0.25, 0.6164, 0.244, 0.625, 0.244, 0.613, 0.9951, 0.6157, 0.9931, 0.6161, 0.9935, 0.6133, 0.9956, 0.6133, 0.9956, 0.6161, 0.9935, 0.6164, 0.994, 0.6136, 0.9961, 0.6136, 0.0, 0.6164, 0.0, 0.6164, 0.005973, 0.6136, 0.005973, 0.6157, 0.2569, 0.613, 0.2549, 0.6133, 0.2544, 0.6161, 0.2565, 0.6161, 0.2565, 0.6133, 0.2544, 0.6136, 0.2539, 0.6164, 0.256, 0.6164, 0.25, 0.6136, 0.25, 0.6136, 0.244, 0.6164, 0.244, 0.6101, 0.9968, 0.613, 0.9951, 0.6133, 0.9956, 0.6103, 0.9973, 0.6103, 0.9973, 0.6133, 0.9956, 0.6136, 0.9961, 0.6105, 0.9978, 0.6105, 0.0, 0.6136, 0.0, 0.6136, 0.005973, 0.6105, 0.005973, 0.613, 0.2549, 0.6101, 0.2532, 0.6103, 0.2527, 0.6133, 0.2544, 0.6133, 0.2544, 0.6103, 0.2527, 0.6105, 0.2522, 0.6136, 0.2539, 0.6136, 0.25, 0.6105, 0.25, 0.6105, 0.244, 0.6136, 0.244, 0.6069, 0.9979, 0.6101, 0.9968, 0.6103, 0.9973, 0.607, 0.9985, 0.607, 0.9985, 0.6103, 0.9973, 0.6105, 0.9978, 0.6072, 0.999, 0.6072, 0.0, 0.6105, 0.0, 0.6105, 0.005973, 0.6072, 0.005973, 0.6101, 0.2532, 0.6069, 0.2521, 0.607, 0.2515, 0.6103, 0.2527, 0.6103, 0.2527, 0.607, 0.2515, 0.6072, 0.247, 0.6105, 0.247, 0.6105, 0.247, 0.6072, 0.247, 0.6072, 0.244, 0.6105, 0.244, 0.6036, 0.9987, 0.6069, 0.9979, 0.607, 0.9985, 0.6037, 0.9992, 0.6037, 0.9992, 0.607, 0.9985, 0.6072, 0.999, 0.6038, 0.9997, 0.6038, 0.0, 0.6072, 0.0, 0.6072, 0.005973, 0.6037, 0.005973, 0.6069, 0.2521, 0.6036, 0.2513, 0.6037, 0.2508, 0.607, 0.2515, 0.607, 0.2515, 0.6037, 0.2508, 0.6037, 0.247, 0.6072, 0.247, 0.6072, 0.247, 0.6037, 0.247, 0.6037, 0.244, 0.6072, 0.244, 0.6002, 0.9989, 0.6036, 0.9987, 0.6037, 0.9992, 0.6002, 0.9995, 0.6002, 0.9995, 0.6037, 0.9992, 0.6037, 0.9997, 0.6002, 1.0, 0.6002, 0.0, 0.6037, 0.0, 0.6037, 0.005973, 0.6002, 0.005973, 0.6036, 0.2513, 0.6002, 0.2511, 0.6002, 0.2505, 0.6037, 0.2508, 0.6037, 0.2508, 0.6002, 0.2505, 0.6002, 0.247, 0.6037, 0.247, 0.6037, 0.247, 0.6002, 0.247, 0.6002, 0.244, 0.6037, 0.244, 0.3763, 0.7714, 0.3761, 0.7748, 0.375, 0.7748, 0.3752, 0.7713, 0.3537, 0.75, 0.3502, 0.75, 0.3502, 0.747, 0.3537, 0.747, 0.3537, 0.747, 0.3502, 0.747, 0.3502, 0.744, 0.3537, 0.744, 0.3761, 0.4752, 0.3763, 0.4786, 0.3752, 0.4787, 0.375, 0.4752, 0.3502, 0.5, 0.3537, 0.5, 0.3537, 0.503, 0.3502, 0.503, 0.3502, 0.503, 0.3537, 0.503, 0.3537, 0.506, 0.3502, 0.506, 0.3771, 0.7681, 0.3763, 0.7714, 0.3753, 0.7712, 0.376, 0.7678, 0.3572, 0.75, 0.3538, 0.75, 0.3538, 0.747, 0.3572, 0.747, 0.3572, 0.747, 0.3538, 0.747, 0.3537, 0.744, 0.3572, 0.744, 0.3763, 0.4786, 0.3771, 0.4819, 0.376, 0.4822, 0.3753, 0.4788, 0.3538, 0.5, 0.3572, 0.5, 0.3572, 0.503, 0.3538, 0.503, 0.3538, 0.503, 0.3572, 0.503, 0.3572, 0.506, 0.3537, 0.506, 0.3782, 0.7649, 0.3771, 0.7681, 0.376, 0.7678, 0.3772, 0.7645, 0.3605, 0.75, 0.3572, 0.75, 0.3572, 0.747, 0.3605, 0.747, 0.3605, 0.747, 0.3572, 0.747, 0.3572, 0.744, 0.3605, 0.744, 0.3771, 0.4819, 0.3782, 0.4851, 0.3772, 0.4855, 0.376, 0.4822, 0.3572, 0.5, 0.3605, 0.5, 0.3605, 0.503, 0.3572, 0.503, 0.3572, 0.503, 0.3605, 0.503, 0.3605, 0.506, 0.3572, 0.506, 0.3799, 0.762, 0.3782, 0.7649, 0.3773, 0.7645, 0.3789, 0.7614, 0.3636, 0.75, 0.3605, 0.75, 0.3605, 0.747, 0.3636, 0.747, 0.3636, 0.747, 0.3605, 0.747, 0.3605, 0.744, 0.3636, 0.744, 0.3782, 0.4851, 0.3799, 0.488, 0.3789, 0.4886, 0.3773, 0.4855, 0.3605, 0.5, 0.3636, 0.5, 0.3636, 0.503, 0.3605, 0.503, 0.3605, 0.503, 0.3636, 0.503, 0.3636, 0.506, 0.3605, 0.506, 0.3819, 0.7593, 0.3799, 0.762, 0.379, 0.7614, 0.381, 0.7586, 0.3664, 0.75, 0.3636, 0.75, 0.3636, 0.747, 0.3664, 0.747, 0.3664, 0.747, 0.3636, 0.747, 0.3636, 0.744, 0.3664, 0.744, 0.3799, 0.488, 0.3819, 0.4907, 0.381, 0.4914, 0.379, 0.4886, 0.3636, 0.5, 0.3664, 0.5, 0.3664, 0.503, 0.3636, 0.503, 0.3636, 0.503, 0.3664, 0.503, 0.3664, 0.506, 0.3636, 0.506, 0.3843, 0.7569, 0.3819, 0.7593, 0.3811, 0.7585, 0.3835, 0.7561, 0.3834, 0.75, 0.3666, 0.75, 0.3665, 0.747, 0.3835, 0.747, 0.3835, 0.747, 0.3665, 0.747, 0.3664, 0.744, 0.3836, 0.744, 0.3819, 0.4907, 0.3843, 0.4931, 0.3835, 0.4939, 0.3811, 0.4915, 0.3666, 0.5, 0.3834, 0.5, 0.3835, 0.503, 0.3665, 0.503, 0.3665, 0.503, 0.3835, 0.503, 0.3836, 0.506, 0.3664, 0.506, 0.387, 0.7549, 0.3843, 0.7569, 0.3836, 0.756, 0.3864, 0.754, 0.3864, 0.75, 0.3836, 0.75, 0.3836, 0.747, 0.3864, 0.747, 0.3864, 0.747, 0.3836, 0.747, 0.3836, 0.744, 0.3864, 0.744, 0.3843, 0.4931, 0.387, 0.4951, 0.3864, 0.496, 0.3836, 0.494, 0.3836, 0.5, 0.3864, 0.5, 0.3864, 0.503, 0.3836, 0.503, 0.3836, 0.503, 0.3864, 0.503, 0.3864, 0.506, 0.3836, 0.506, 0.3899, 0.7532, 0.387, 0.7549, 0.3864, 0.7539, 0.3895, 0.7523, 0.3895, 0.75, 0.3864, 0.75, 0.3864, 0.747, 0.3895, 0.747, 0.3895, 0.747, 0.3864, 0.747, 0.3864, 0.744, 0.3895, 0.744, 0.387, 0.4951, 0.3899, 0.4968, 0.3895, 0.4977, 0.3864, 0.4961, 0.3864, 0.5, 0.3895, 0.5, 0.3895, 0.503, 0.3864, 0.503, 0.3864, 0.503, 0.3895, 0.503, 0.3895, 0.506, 0.3864, 0.506, 0.3931, 0.7521, 0.3899, 0.7532, 0.3897, 0.7527, 0.393, 0.7515, 0.393, 0.7515, 0.3897, 0.7527, 0.3895, 0.747, 0.3928, 0.747, 0.3928, 0.747, 0.3895, 0.747, 0.3895, 0.744, 0.3928, 0.744, 0.3899, 0.4968, 0.3931, 0.4979, 0.393, 0.4985, 0.3897, 0.4973, 0.3897, 0.4973, 0.393, 0.4985, 0.3928, 0.503, 0.3895, 0.503, 0.3895, 0.503, 0.3928, 0.503, 0.3928, 0.506, 0.3895, 0.506, 0.3964, 0.7513, 0.3931, 0.7521, 0.393, 0.7515, 0.3963, 0.7508, 0.3963, 0.7508, 0.393, 0.7515, 0.3928, 0.747, 0.3963, 0.747, 0.3963, 0.747, 0.3928, 0.747, 0.3928, 0.744, 0.3963, 0.744, 0.3931, 0.4979, 0.3964, 0.4987, 0.3963, 0.4992, 0.393, 0.4985, 0.393, 0.4985, 0.3963, 0.4992, 0.3963, 0.503, 0.3928, 0.503, 0.3928, 0.503, 0.3963, 0.503, 0.3963, 0.506, 0.3928, 0.506, 0.3998, 0.7511, 0.3964, 0.7513, 0.3963, 0.7508, 0.3998, 0.7505, 0.3998, 0.7505, 0.3963, 0.7508, 0.3963, 0.747, 0.3998, 0.747, 0.3998, 0.747, 0.3963, 0.747, 0.3963, 0.744, 0.3998, 0.744, 0.3964, 0.4987, 0.3998, 0.4989, 0.3998, 0.4995, 0.3963, 0.4992, 0.3963, 0.4992, 0.3998, 0.4995, 0.3998, 0.503, 0.3963, 0.503, 0.3963, 0.503, 0.3998, 0.503, 0.3998, 0.506, 0.3963, 0.506, 0.6237, 0.4786, 0.6239, 0.4752, 0.6245, 0.4752, 0.6242, 0.4787, 0.6242, 0.4787, 0.6245, 0.4752, 0.625, 0.4752, 0.6247, 0.4787, 0.6463, 0.5, 0.6498, 0.5, 0.6498, 0.506, 0.6463, 0.506, 0.6239, 0.7748, 0.6237, 0.7714, 0.6242, 0.7713, 0.6245, 0.7748, 0.6245, 0.7748, 0.6242, 0.7713, 0.6247, 0.7713, 0.625, 0.7748, 0.6498, 0.75, 0.6463, 0.75, 0.6463, 0.744, 0.6498, 0.744, 0.6229, 0.4819, 0.6237, 0.4786, 0.6242, 0.4787, 0.6235, 0.482, 0.6235, 0.482, 0.6242, 0.4787, 0.6247, 0.4788, 0.624, 0.4822, 0.6428, 0.5, 0.6462, 0.5, 0.6463, 0.506, 0.6428, 0.506, 0.6237, 0.7714, 0.6229, 0.7681, 0.6235, 0.768, 0.6242, 0.7713, 0.6242, 0.7713, 0.6235, 0.768, 0.624, 0.7678, 0.6247, 0.7712, 0.6462, 0.75, 0.6428, 0.75, 0.6428, 0.744, 0.6463, 0.744, 0.6218, 0.4851, 0.6229, 0.4819, 0.6235, 0.482, 0.6223, 0.4853, 0.6223, 0.4853, 0.6235, 0.482, 0.624, 0.4822, 0.6228, 0.4855, 0.6395, 0.5, 0.6428, 0.5, 0.6428, 0.506, 0.6395, 0.506, 0.6229, 0.7681, 0.6218, 0.7649, 0.6223, 0.7647, 0.6235, 0.768, 0.6235, 0.768, 0.6223, 0.7647, 0.6228, 0.7645, 0.624, 0.7678, 0.6428, 0.75, 0.6395, 0.75, 0.6395, 0.744, 0.6428, 0.744, 0.6201, 0.488, 0.6218, 0.4851, 0.6223, 0.4853, 0.6206, 0.4883, 0.6206, 0.4883, 0.6223, 0.4853, 0.6228, 0.4855, 0.6211, 0.4886, 0.6364, 0.5, 0.6395, 0.5, 0.6395, 0.506, 0.6364, 0.506, 0.6218, 0.7649, 0.6201, 0.762, 0.6206, 0.7617, 0.6223, 0.7647, 0.6223, 0.7647, 0.6206, 0.7617, 0.6211, 0.7614, 0.6228, 0.7645, 0.6395, 0.75, 0.6364, 0.75, 0.6364, 0.744, 0.6395, 0.744, 0.6181, 0.4907, 0.6201, 0.488, 0.6206, 0.4883, 0.6185, 0.4911, 0.6185, 0.4911, 0.6206, 0.4883, 0.6211, 0.4886, 0.619, 0.4914, 0.6336, 0.5, 0.6364, 0.5, 0.6364, 0.506, 0.6336, 0.506, 0.6201, 0.762, 0.6181, 0.7593, 0.6185, 0.7589, 0.6206, 0.7617, 0.6206, 0.7617, 0.6185, 0.7589, 0.619, 0.7586, 0.6211, 0.7614, 0.6364, 0.75, 0.6336, 0.75, 0.6336, 0.744, 0.6364, 0.744, 0.6157, 0.4931, 0.6181, 0.4907, 0.6185, 0.4911, 0.6161, 0.4935, 0.6161, 0.4935, 0.6185, 0.4911, 0.6189, 0.4915, 0.6165, 0.4939, 0.6165, 0.5, 0.6335, 0.5, 0.6336, 0.506, 0.6164, 0.506, 0.6181, 0.7593, 0.6157, 0.7569, 0.6161, 0.7565, 0.6185, 0.7589, 0.6185, 0.7589, 0.6161, 0.7565, 0.6165, 0.7561, 0.6189, 0.7585, 0.6335, 0.75, 0.6165, 0.75, 0.6164, 0.744, 0.6336, 0.744, 0.613, 0.4951, 0.6157, 0.4931, 0.6161, 0.4935, 0.6133, 0.4956, 0.6133, 0.4956, 0.6161, 0.4935, 0.6164, 0.494, 0.6136, 0.4961, 0.6136, 0.5, 0.6164, 0.5, 0.6164, 0.506, 0.6136, 0.506, 0.6157, 0.7569, 0.613, 0.7549, 0.6133, 0.7544, 0.6161, 0.7565, 0.6161, 0.7565, 0.6133, 0.7544, 0.6136, 0.7539, 0.6164, 0.756, 0.6164, 0.75, 0.6136, 0.75, 0.6136, 0.744, 0.6164, 0.744, 0.6101, 0.4968, 0.613, 0.4951, 0.6133, 0.4956, 0.6103, 0.4973, 0.6103, 0.4973, 0.6133, 0.4956, 0.6136, 0.4961, 0.6105, 0.4978, 0.6105, 0.5, 0.6136, 0.5, 0.6136, 0.506, 0.6105, 0.506, 0.613, 0.7549, 0.6101, 0.7532, 0.6103, 0.7527, 0.6133, 0.7544, 0.6133, 0.7544, 0.6103, 0.7527, 0.6105, 0.7522, 0.6136, 0.7539, 0.6136, 0.75, 0.6105, 0.75, 0.6105, 0.744, 0.6136, 0.744, 0.6069, 0.4979, 0.6101, 0.4968, 0.6103, 0.4973, 0.607, 0.4985, 0.607, 0.4985, 0.6103, 0.4973, 0.6105, 0.503, 0.6072, 0.503, 0.6072, 0.503, 0.6105, 0.503, 0.6105, 0.506, 0.6072, 0.506, 0.6101, 0.7532, 0.6069, 0.7521, 0.607, 0.7515, 0.6103, 0.7527, 0.6103, 0.7527, 0.607, 0.7515, 0.6072, 0.747, 0.6105, 0.747, 0.6105, 0.747, 0.6072, 0.747, 0.6072, 0.744, 0.6105, 0.744, 0.6036, 0.4987, 0.6069, 0.4979, 0.607, 0.4985, 0.6037, 0.4992, 0.6037, 0.4992, 0.607, 0.4985, 0.6072, 0.503, 0.6037, 0.503, 0.6037, 0.503, 0.6072, 0.503, 0.6072, 0.506, 0.6037, 0.506, 0.6069, 0.7521, 0.6036, 0.7513, 0.6037, 0.7508, 0.607, 0.7515, 0.607, 0.7515, 0.6037, 0.7508, 0.6037, 0.747, 0.6072, 0.747, 0.6072, 0.747, 0.6037, 0.747, 0.6037, 0.744, 0.6072, 0.744, 0.6002, 0.4989, 0.6036, 0.4987, 0.6037, 0.4992, 0.6002, 0.4995, 0.6002, 0.4995, 0.6037, 0.4992, 0.6037, 0.503, 0.6002, 0.503, 0.6002, 0.503, 0.6037, 0.503, 0.6037, 0.506, 0.6002, 0.506, 0.6036, 0.7513, 0.6002, 0.7511, 0.6002, 0.7505, 0.6037, 0.7508, 0.6037, 0.7508, 0.6002, 0.7505, 0.6002, 0.747, 0.6037, 0.747, 0.6037, 0.747, 0.6002, 0.747, 0.6002, 0.744, 0.6037, 0.744, 0.3761, 0.2748, 0.3761, 0.4752, 0.375, 0.4752, 0.375, 0.2748, 0.1498, 0.5, 0.3502, 0.5, 0.3502, 0.503, 0.1498, 0.503, 0.1498, 0.503, 0.3502, 0.503, 0.3502, 0.506, 0.1498, 0.506, 0.3761, 0.7748, 0.3761, 0.9752, 0.375, 0.9752, 0.375, 0.7748, 0.3502, 0.75, 0.1498, 0.75, 0.1498, 0.747, 0.3502, 0.747, 0.3502, 0.747, 0.1498, 0.747, 0.1498, 0.744, 0.3502, 0.744, 0.3998, 0.9989, 0.6002, 0.9989, 0.6002, 1.0, 0.3998, 1.0, 0.3998, 0.0, 0.6002, 0.0, 0.6002, 0.002986, 0.3998, 0.002986, 0.3998, 0.002986, 0.6002, 0.002986, 0.6002, 0.005973, 0.3998, 0.005973, 0.6002, 0.2511, 0.3998, 0.2511, 0.3998, 0.2505, 0.6002, 0.2505, 0.6002, 0.2505, 0.3998, 0.2505, 0.3998, 0.247, 0.6002, 0.247, 0.6002, 0.247, 0.3998, 0.247, 0.3998, 0.244, 0.6002, 0.244, 0.3998, 0.744, 0.6002, 0.744, 0.6002, 0.747, 0.3998, 0.747, 0.3998, 0.747, 0.6002, 0.747, 0.6002, 0.7505, 0.3998, 0.7505, 0.3998, 0.7505, 0.6002, 0.7505, 0.6002, 0.7511, 0.3998, 0.7511, 0.6498, 0.744, 0.8502, 0.744, 0.8502, 0.75, 0.6498, 0.75, 0.625, 0.7748, 0.625, 0.9752, 0.6245, 0.9752, 0.6245, 0.7748, 0.6245, 0.7748, 0.6245, 0.9752, 0.6239, 0.9752, 0.6239, 0.7748, 0.6239, 0.4752, 0.6239, 0.2748, 0.6245, 0.2748, 0.6245, 0.4752, 0.6245, 0.4752, 0.6245, 0.2748, 0.625, 0.2748, 0.625, 0.4752, 0.6498, 0.5, 0.8502, 0.5, 0.8502, 0.506, 0.6498, 0.506, 0.6002, 0.506, 0.3998, 0.506, 0.3998, 0.503, 0.6002, 0.503, 0.6002, 0.503, 0.3998, 0.503, 0.3998, 0.4995, 0.6002, 0.4995, 0.6002, 0.4995, 0.3998, 0.4995, 0.3998, 0.4989, 0.6002, 0.4989, 0.3815, 0.975, 0.3818, 0.9778, 0.3818, 0.9778, 0.3815, 0.975, 0.3815, 0.975, 0.3818, 0.9778, 0.3812, 0.9779, 0.381, 0.975, 0.381, 0.975, 0.3812, 0.9779, 0.3807, 0.978, 0.3805, 0.975, 0.3818, 0.9778, 0.3823, 0.9803, 0.3823, 0.9803, 0.3818, 0.9778, 0.3818, 0.9778, 0.3823, 0.9803, 0.3818, 0.9805, 0.3812, 0.9779, 0.3812, 0.9779, 0.3818, 0.9805, 0.3813, 0.9807, 0.3807, 0.978, 0.3823, 0.9803, 0.3832, 0.9828, 0.3832, 0.9828, 0.3823, 0.9803, 0.3823, 0.9803, 0.3832, 0.9828, 0.3827, 0.983, 0.3818, 0.9805, 0.3818, 0.9805, 0.3827, 0.983, 0.3822, 0.9832, 0.3813, 0.9807, 0.3832, 0.9828, 0.3845, 0.9851, 0.3845, 0.9851, 0.3832, 0.9828, 0.3832, 0.9828, 0.3845, 0.9851, 0.384, 0.9854, 0.3827, 0.983, 0.3827, 0.983, 0.384, 0.9854, 0.3835, 0.9857, 0.3822, 0.9832, 0.3845, 0.9851, 0.386, 0.9871, 0.386, 0.9871, 0.3845, 0.9851, 0.3845, 0.9851, 0.386, 0.9871, 0.3856, 0.9875, 0.384, 0.9854, 0.384, 0.9854, 0.3856, 0.9875, 0.3852, 0.9879, 0.3835, 0.9857, 0.386, 0.9871, 0.3879, 0.989, 0.3879, 0.989, 0.386, 0.9871, 0.386, 0.9871, 0.3879, 0.989, 0.3875, 0.9894, 0.3856, 0.9875, 0.3856, 0.9875, 0.3875, 0.9894, 0.3871, 0.9898, 0.3852, 0.9879, 0.3879, 0.989, 0.3899, 0.9905, 0.3899, 0.9905, 0.3879, 0.989, 0.3879, 0.989, 0.3899, 0.9905, 0.3896, 0.991, 0.3875, 0.9894, 0.3875, 0.9894, 0.3896, 0.991, 0.3893, 0.9915, 0.3871, 0.9898, 0.3899, 0.9905, 0.3922, 0.9918, 0.3922, 0.9918, 0.3899, 0.9905, 0.3899, 0.9905, 0.3922, 0.9918, 0.392, 0.9923, 0.3896, 0.991, 0.3896, 0.991, 0.392, 0.9923, 0.3918, 0.9928, 0.3893, 0.9915, 0.3922, 0.9918, 0.3947, 0.9927, 0.3947, 0.9927, 0.3922, 0.9918, 0.3922, 0.9918, 0.3947, 0.9927, 0.3945, 0.9932, 0.392, 0.9923, 0.392, 0.9923, 0.3945, 0.9932, 0.3943, 0.9937, 0.3918, 0.9928, 0.3947, 0.9927, 0.3972, 0.9932, 0.3972, 0.9932, 0.3947, 0.9927, 0.3947, 0.9927, 0.3972, 0.9932, 0.3971, 0.9938, 0.3945, 0.9932, 0.3945, 0.9932, 0.3971, 0.9938, 0.397, 0.9943, 0.3943, 0.9937, 0.3972, 0.9932, 0.4, 0.9935, 0.4, 0.9935, 0.3972, 0.9932, 0.3972, 0.9932, 0.4, 0.9935, 0.4, 0.994, 0.3971, 0.9938, 0.3971, 0.9938, 0.4, 0.994, 0.4, 0.9945, 0.397, 0.9943, 0.6182, 0.9778, 0.6185, 0.975, 0.6185, 0.975, 0.6182, 0.9778, 0.6182, 0.9778, 0.6185, 0.975, 0.619, 0.975, 0.6188, 0.9779, 0.6188, 0.9779, 0.619, 0.975, 0.6195, 0.975, 0.6193, 0.978, 0.6177, 0.9803, 0.6182, 0.9778, 0.6182, 0.9778, 0.6177, 0.9803, 0.6177, 0.9803, 0.6182, 0.9778, 0.6188, 0.9779, 0.6182, 0.9805, 0.6182, 0.9805, 0.6188, 0.9779, 0.6193, 0.978, 0.6187, 0.9807, 0.6168, 0.9828, 0.6177, 0.9803, 0.6177, 0.9803, 0.6168, 0.9828, 0.6168, 0.9828, 0.6177, 0.9803, 0.6182, 0.9805, 0.6173, 0.983, 0.6173, 0.983, 0.6182, 0.9805, 0.6187, 0.9807, 0.6178, 0.9832, 0.6155, 0.9851, 0.6168, 0.9828, 0.6168, 0.9828, 0.6155, 0.9851, 0.6155, 0.9851, 0.6168, 0.9828, 0.6173, 0.983, 0.616, 0.9854, 0.616, 0.9854, 0.6173, 0.983, 0.6178, 0.9832, 0.6165, 0.9857, 0.614, 0.9871, 0.6155, 0.9851, 0.6155, 0.9851, 0.614, 0.9871, 0.614, 0.9871, 0.6155, 0.9851, 0.616, 0.9854, 0.6144, 0.9875, 0.6144, 0.9875, 0.616, 0.9854, 0.6165, 0.9857, 0.6148, 0.9879, 0.6121, 0.989, 0.614, 0.9871, 0.614, 0.9871, 0.6121, 0.989, 0.6121, 0.989, 0.614, 0.9871, 0.6144, 0.9875, 0.6125, 0.9894, 0.6125, 0.9894, 0.6144, 0.9875, 0.6148, 0.9879, 0.6129, 0.9898, 0.6101, 0.9905, 0.6121, 0.989, 0.6121, 0.989, 0.6101, 0.9905, 0.6101, 0.9905, 0.6121, 0.989, 0.6125, 0.9894, 0.6104, 0.991, 0.6104, 0.991, 0.6125, 0.9894, 0.6129, 0.9898, 0.6107, 0.9915, 0.6078, 0.9918, 0.6101, 0.9905, 0.6101, 0.9905, 0.6078, 0.9918, 0.6078, 0.9918, 0.6101, 0.9905, 0.6104, 0.991, 0.608, 0.9923, 0.608, 0.9923, 0.6104, 0.991, 0.6107, 0.9915, 0.6082, 0.9928, 0.6053, 0.9927, 0.6078, 0.9918, 0.6078, 0.9918, 0.6053, 0.9927, 0.6053, 0.9927, 0.6078, 0.9918, 0.608, 0.9923, 0.6055, 0.9932, 0.6055, 0.9932, 0.608, 0.9923, 0.6082, 0.9928, 0.6057, 0.9937, 0.6028, 0.9932, 0.6053, 0.9927, 0.6053, 0.9927, 0.6028, 0.9932, 0.6028, 0.9932, 0.6053, 0.9927, 0.6055, 0.9932, 0.6029, 0.9938, 0.6029, 0.9938, 0.6055, 0.9932, 0.6057, 0.9937, 0.603, 0.9943, 0.6, 0.9935, 0.6028, 0.9932, 0.6028, 0.9932, 0.6, 0.9935, 0.6, 0.9935, 0.6028, 0.9932, 0.6029, 0.9938, 0.6, 0.994, 0.6, 0.994, 0.6029, 0.9938, 0.603, 0.9943, 0.6, 0.9945, 0.3818, 0.7722, 0.3815, 0.775, 0.3815, 0.775, 0.3818, 0.7722, 0.3818, 0.7722, 0.3815, 0.775, 0.381, 0.775, 0.3812, 0.7721, 0.3812, 0.7721, 0.381, 0.775, 0.3805, 0.775, 0.3807, 0.772, 0.3823, 0.7697, 0.3818, 0.7722, 0.3818, 0.7722, 0.3823, 0.7696, 0.3823, 0.7696, 0.3818, 0.7722, 0.3812, 0.7721, 0.3818, 0.7695, 0.3818, 0.7695, 0.3812, 0.7721, 0.3807, 0.772, 0.3813, 0.7693, 0.3832, 0.7672, 0.3823, 0.7697, 0.3823, 0.7696, 0.3832, 0.7672, 0.3832, 0.7672, 0.3823, 0.7696, 0.3818, 0.7695, 0.3827, 0.767, 0.3827, 0.767, 0.3818, 0.7695, 0.3813, 0.7693, 0.3822, 0.7668, 0.3845, 0.7649, 0.3832, 0.7672, 0.3832, 0.7672, 0.3845, 0.7649, 0.3845, 0.7649, 0.3832, 0.7672, 0.3827, 0.767, 0.384, 0.7646, 0.384, 0.7646, 0.3827, 0.767, 0.3822, 0.7668, 0.3835, 0.7643, 0.386, 0.7629, 0.3845, 0.7649, 0.3845, 0.7649, 0.386, 0.7629, 0.386, 0.7629, 0.3845, 0.7649, 0.384, 0.7646, 0.3856, 0.7625, 0.3856, 0.7625, 0.384, 0.7646, 0.3835, 0.7643, 0.3852, 0.7621, 0.3879, 0.761, 0.386, 0.7629, 0.386, 0.7629, 0.3879, 0.761, 0.3879, 0.761, 0.386, 0.7629, 0.3856, 0.7625, 0.3875, 0.7606, 0.3875, 0.7606, 0.3856, 0.7625, 0.3852, 0.7621, 0.3871, 0.7602, 0.3899, 0.7595, 0.3879, 0.761, 0.3879, 0.761, 0.3899, 0.7595, 0.3899, 0.7595, 0.3879, 0.761, 0.3875, 0.7606, 0.3896, 0.759, 0.3896, 0.759, 0.3875, 0.7606, 0.3871, 0.7602, 0.3893, 0.7585, 0.3922, 0.7582, 0.3899, 0.7595, 0.3899, 0.7595, 0.3922, 0.7582, 0.3922, 0.7582, 0.3899, 0.7595, 0.3896, 0.759, 0.392, 0.7577, 0.392, 0.7577, 0.3896, 0.759, 0.3893, 0.7585, 0.3918, 0.7572, 0.3947, 0.7573, 0.3922, 0.7582, 0.3922, 0.7582, 0.3947, 0.7573, 0.3947, 0.7573, 0.3922, 0.7582, 0.392, 0.7577, 0.3945, 0.7568, 0.3945, 0.7568, 0.392, 0.7577, 0.3918, 0.7572, 0.3943, 0.7563, 0.3972, 0.7568, 0.3947, 0.7573, 0.3947, 0.7573, 0.3972, 0.7568, 0.3972, 0.7568, 0.3947, 0.7573, 0.3945, 0.7568, 0.3971, 0.7562, 0.3971, 0.7562, 0.3945, 0.7568, 0.3943, 0.7563, 0.397, 0.7557, 0.4, 0.7565, 0.3972, 0.7568, 0.3972, 0.7568, 0.4, 0.7565, 0.4, 0.7565, 0.3972, 0.7568, 0.3971, 0.7562, 0.4, 0.756, 0.4, 0.756, 0.3971, 0.7562, 0.397, 0.7557, 0.4, 0.7555, 0.6185, 0.775, 0.6182, 0.7722, 0.6182, 0.7722, 0.6185, 0.775, 0.6185, 0.775, 0.6182, 0.7722, 0.6188, 0.7721, 0.619, 0.775, 0.619, 0.775, 0.6188, 0.7721, 0.6193, 0.772, 0.6195, 0.775, 0.6182, 0.7722, 0.6177, 0.7697, 0.6177, 0.7697, 0.6182, 0.7722, 0.6182, 0.7722, 0.6177, 0.7697, 0.6182, 0.7695, 0.6188, 0.7721, 0.6188, 0.7721, 0.6182, 0.7695, 0.6187, 0.7693, 0.6193, 0.772, 0.6177, 0.7697, 0.6168, 0.7672, 0.6168, 0.7672, 0.6177, 0.7697, 0.6177, 0.7697, 0.6168, 0.7672, 0.6173, 0.767, 0.6182, 0.7695, 0.6182, 0.7695, 0.6173, 0.767, 0.6178, 0.7668, 0.6187, 0.7693, 0.6168, 0.7672, 0.6155, 0.7649, 0.6155, 0.7649, 0.6168, 0.7672, 0.6168, 0.7672, 0.6155, 0.7649, 0.616, 0.7646, 0.6173, 0.767, 0.6173, 0.767, 0.616, 0.7646, 0.6165, 0.7643, 0.6178, 0.7668, 0.6155, 0.7649, 0.614, 0.7629, 0.614, 0.7629, 0.6155, 0.7649, 0.6155, 0.7649, 0.614, 0.7629, 0.6144, 0.7625, 0.616, 0.7646, 0.616, 0.7646, 0.6144, 0.7625, 0.6148, 0.7621, 0.6165, 0.7643, 0.614, 0.7629, 0.6121, 0.761, 0.6121, 0.761, 0.614, 0.7629, 0.614, 0.7629, 0.6121, 0.761, 0.6125, 0.7606, 0.6144, 0.7625, 0.6144, 0.7625, 0.6125, 0.7606, 0.6129, 0.7602, 0.6148, 0.7621, 0.6121, 0.761, 0.6101, 0.7595, 0.6101, 0.7595, 0.6121, 0.761, 0.6121, 0.761, 0.6101, 0.7595, 0.6104, 0.759, 0.6125, 0.7606, 0.6125, 0.7606, 0.6104, 0.759, 0.6107, 0.7585, 0.6129, 0.7602, 0.6101, 0.7595, 0.6078, 0.7582, 0.6078, 0.7582, 0.6101, 0.7595, 0.6101, 0.7595, 0.6078, 0.7582, 0.608, 0.7577, 0.6104, 0.759, 0.6104, 0.759, 0.608, 0.7577, 0.6082, 0.7572, 0.6107, 0.7585, 0.6078, 0.7582, 0.6053, 0.7573, 0.6053, 0.7573, 0.6078, 0.7582, 0.6078, 0.7582, 0.6053, 0.7573, 0.6055, 0.7568, 0.608, 0.7577, 0.608, 0.7577, 0.6055, 0.7568, 0.6057, 0.7563, 0.6082, 0.7572, 0.6053, 0.7573, 0.6028, 0.7568, 0.6028, 0.7568, 0.6053, 0.7573, 0.6053, 0.7573, 0.6028, 0.7568, 0.6029, 0.7562, 0.6055, 0.7568, 0.6055, 0.7568, 0.6029, 0.7562, 0.603, 0.7557, 0.6057, 0.7563, 0.6028, 0.7568, 0.6, 0.7565, 0.6, 0.7565, 0.6028, 0.7568, 0.6028, 0.7568, 0.6, 0.7565, 0.6, 0.756, 0.6029, 0.7562, 0.6029, 0.7562, 0.6, 0.756, 0.6, 0.7555, 0.603, 0.7557, 0.3815, 0.775, 0.3815, 0.975, 0.3815, 0.975, 0.3815, 0.775, 0.3815, 0.775, 0.3815, 0.975, 0.381, 0.975, 0.381, 0.775, 0.381, 0.775, 0.381, 0.975, 0.3805, 0.975, 0.3805, 0.775, 0.4, 0.9935, 0.6, 0.9935, 0.6, 0.9935, 0.4, 0.9935, 0.4, 0.9935, 0.6, 0.9935, 0.6, 0.994, 0.4, 0.994, 0.4, 0.994, 0.6, 0.994, 0.6, 0.9945, 0.4, 0.9945, 0.4, 0.7555, 0.6, 0.7555, 0.6, 0.756, 0.4, 0.756, 0.4, 0.756, 0.6, 0.756, 0.6, 0.7565, 0.4, 0.7565, 0.4, 0.7565, 0.6, 0.7565, 0.6, 0.7565, 0.4, 0.7565, 0.6195, 0.775, 0.6195, 0.975, 0.619, 0.975, 0.619, 0.775, 0.619, 0.775, 0.619, 0.975, 0.6185, 0.975, 0.6185, 0.775, 0.6185, 0.775, 0.6185, 0.975, 0.6185, 0.975, 0.6185, 0.775, 0.4, 0.9935, 0.3972, 0.9932, 0.3972, 0.9932, 0.4, 0.9935])
me_cube_002.update()
me_cube_003 = bpy.data.meshes.new('Cube.003')
me_cube_003.from_pydata([(-0.09154, -0.01556, -0.1085), (-0.09413, -0.01556, -0.1083), (-0.09646, -0.01556, -0.1078), (-0.09869, -0.01556, -0.1069), (-0.1008, -0.01556, -0.1058), (-0.1027, -0.01556, -0.1044), (-0.1044, -0.01556, -0.1027), (-0.1058, -0.01556, -0.1008), (-0.1069, -0.01556, -0.09869), (-0.1078, -0.01556, -0.09646), (-0.1083, -0.01556, -0.09413), (-0.1085, -0.01556, -0.09154), (-0.09413, -0.01556, 0.1083), (-0.09154, -0.01556, 0.1085), (-0.09646, -0.01556, 0.1078), (-0.09869, -0.01556, 0.1069), (-0.1008, -0.01556, 0.1058), (-0.1027, -0.01556, 0.1044), (-0.1044, -0.01556, 0.1027), (-0.1058, -0.01556, 0.1008), (-0.1069, -0.01556, 0.09869), (-0.1078, -0.01556, 0.09646), (-0.1083, -0.01556, 0.09413), (-0.1085, -0.01556, 0.09154), (0.09413, -0.01556, -0.1083), (0.09154, -0.01556, -0.1085), (0.09646, -0.01556, -0.1078), (0.09869, -0.01556, -0.1069), (0.1008, -0.01556, -0.1058), (0.1027, -0.01556, -0.1044), (0.1044, -0.01556, -0.1027), (0.1058, -0.01556, -0.1008), (0.1069, -0.01556, -0.09869), (0.1078, -0.01556, -0.09646), (0.1083, -0.01556, -0.09413), (0.1085, -0.01556, -0.09154), (0.09154, -0.01556, 0.1085), (0.09413, -0.01556, 0.1083), (0.09646, -0.01556, 0.1078), (0.09869, -0.01556, 0.1069), (0.1008, -0.01556, 0.1058), (0.1027, -0.01556, 0.1044), (0.1044, -0.01556, 0.1027), (0.1058, -0.01556, 0.1008), (0.1069, -0.01556, 0.09869), (0.1078, -0.01556, 0.09646), (0.1083, -0.01556, 0.09413), (0.1085, -0.01556, 0.09154)], [], [(25, 24, 26, 27, 28, 29, 30, 31, 32, 33, 34, 35, 47, 46, 45, 44, 43, 42, 41, 40, 39, 38, 37, 36, 13, 12, 14, 15, 16, 17, 18, 19, 20, 21, 22, 23, 11, 10, 9, 8, 7, 6, 5, 4, 3, 2, 1, 0)])
me_cube_003.polygons.foreach_set('use_smooth', [True] * 1)
_k = set([(0, 1), (0, 25), (1, 2), (2, 3), (3, 4), (4, 5), (5, 6), (6, 7), (7, 8), (8, 9), (9, 10), (10, 11), (11, 23), (12, 13), (12, 14), (13, 36), (14, 15), (15, 16), (16, 17), (17, 18), (18, 19), (19, 20), (20, 21), (21, 22), (22, 23), (24, 25), (24, 26), (26, 27), (27, 28), (28, 29), (29, 30), (30, 31), (31, 32), (32, 33), (33, 34), (34, 35), (35, 47), (36, 37), (37, 38), (38, 39), (39, 40), (40, 41), (41, 42), (42, 43), (43, 44), (44, 45), (45, 46), (46, 47)])
me_cube_003.attributes.new('sharp_edge', 'BOOLEAN', 'EDGE').data.foreach_set('value', [ (min(e.vertices), max(e.vertices)) in _k for e in me_cube_003.edges])
_uv = me_cube_003.uv_layers.new(name='UVMap')
_uv.uv.foreach_set('vector', [0.8939, 0.0334, 0.905, 0.0342, 0.915, 0.03637, 0.9246, 0.03995, 0.9336, 0.04486, 0.9418, 0.051, 0.949, 0.05824, 0.9551, 0.06643, 0.96, 0.07542, 0.9636, 0.08501, 0.9658, 0.09502, 0.9666, 0.1061, 0.9666, 0.8939, 0.9658, 0.905, 0.9636, 0.915, 0.96, 0.9246, 0.9551, 0.9336, 0.949, 0.9418, 0.9418, 0.949, 0.9336, 0.9551, 0.9246, 0.96, 0.915, 0.9636, 0.905, 0.9658, 0.8939, 0.9666, 0.1061, 0.9666, 0.09502, 0.9658, 0.08501, 0.9636, 0.07542, 0.96, 0.06643, 0.9551, 0.05823, 0.949, 0.05099, 0.9418, 0.04486, 0.9336, 0.03995, 0.9246, 0.03637, 0.915, 0.0342, 0.905, 0.0334, 0.8939, 0.0334, 0.1061, 0.0342, 0.09502, 0.03637, 0.08501, 0.03995, 0.07542, 0.04486, 0.06643, 0.05099, 0.05824, 0.05823, 0.051, 0.06643, 0.04486, 0.07542, 0.03995, 0.08501, 0.03637, 0.09502, 0.0342, 0.1061, 0.0334])
me_cube_003.materials.append(mat_m_rainbowroom_reloj)
me_cube_003.update()
me_cube_004 = bpy.data.meshes.new('Cube.004')
me_cube_004.from_pydata([(-0.09154, -0.01556, -0.1085), (-0.09413, -0.01556, -0.1083), (-0.09646, -0.01556, -0.1078), (-0.09869, -0.01556, -0.1069), (-0.1008, -0.01556, -0.1058), (-0.1027, -0.01556, -0.1044), (-0.1044, -0.01556, -0.1027), (-0.1058, -0.01556, -0.1008), (-0.1069, -0.01556, -0.09869), (-0.1078, -0.01556, -0.09646), (-0.1083, -0.01556, -0.09413), (-0.1085, -0.01556, -0.09154), (-0.09413, -0.01556, 0.1083), (-0.09154, -0.01556, 0.1085), (-0.09646, -0.01556, 0.1078), (-0.09869, -0.01556, 0.1069), (-0.1008, -0.01556, 0.1058), (-0.1027, -0.01556, 0.1044), (-0.1044, -0.01556, 0.1027), (-0.1058, -0.01556, 0.1008), (-0.1069, -0.01556, 0.09869), (-0.1078, -0.01556, 0.09646), (-0.1083, -0.01556, 0.09413), (-0.1085, -0.01556, 0.09154), (0.09413, -0.01556, -0.1083), (0.09154, -0.01556, -0.1085), (0.09646, -0.01556, -0.1078), (0.09869, -0.01556, -0.1069), (0.1008, -0.01556, -0.1058), (0.1027, -0.01556, -0.1044), (0.1044, -0.01556, -0.1027), (0.1058, -0.01556, -0.1008), (0.1069, -0.01556, -0.09869), (0.1078, -0.01556, -0.09646), (0.1083, -0.01556, -0.09413), (0.1085, -0.01556, -0.09154), (0.09154, -0.01556, 0.1085), (0.09413, -0.01556, 0.1083), (0.09646, -0.01556, 0.1078), (0.09869, -0.01556, 0.1069), (0.1008, -0.01556, 0.1058), (0.1027, -0.01556, 0.1044), (0.1044, -0.01556, 0.1027), (0.1058, -0.01556, 0.1008), (0.1069, -0.01556, 0.09869), (0.1078, -0.01556, 0.09646), (0.1083, -0.01556, 0.09413), (0.1085, -0.01556, 0.09154)], [], [(25, 24, 26, 27, 28, 29, 30, 31, 32, 33, 34, 35, 47, 46, 45, 44, 43, 42, 41, 40, 39, 38, 37, 36, 13, 12, 14, 15, 16, 17, 18, 19, 20, 21, 22, 23, 11, 10, 9, 8, 7, 6, 5, 4, 3, 2, 1, 0)])
me_cube_004.polygons.foreach_set('use_smooth', [True] * 1)
_uv = me_cube_004.uv_layers.new(name='UVMap')
_uv.uv.foreach_set('vector', [0.3815, 0.775, 0.3818, 0.7722, 0.3823, 0.7697, 0.3832, 0.7672, 0.3845, 0.7649, 0.386, 0.7629, 0.3879, 0.761, 0.3899, 0.7595, 0.3922, 0.7582, 0.3947, 0.7573, 0.3972, 0.7568, 0.4, 0.7565, 0.6, 0.7565, 0.6028, 0.7568, 0.6053, 0.7573, 0.6078, 0.7582, 0.6101, 0.7595, 0.6121, 0.761, 0.614, 0.7629, 0.6155, 0.7649, 0.6168, 0.7672, 0.6177, 0.7697, 0.6182, 0.7722, 0.6185, 0.775, 0.6185, 0.975, 0.6182, 0.9778, 0.6177, 0.9803, 0.6168, 0.9828, 0.6155, 0.9851, 0.614, 0.9871, 0.6121, 0.989, 0.6101, 0.9905, 0.6078, 0.9918, 0.6053, 0.9927, 0.6028, 0.9932, 0.6, 0.9935, 0.4, 0.9935, 0.3972, 0.9932, 0.3947, 0.9927, 0.3922, 0.9918, 0.3899, 0.9905, 0.3879, 0.989, 0.386, 0.9871, 0.3845, 0.9851, 0.3832, 0.9828, 0.3823, 0.9803, 0.3818, 0.9778, 0.3815, 0.975])
me_cube_004.update()

# ---- objects
ob_sm_clock = bpy.data.objects.new('SM_Clock', None)
ob_cylinder = bpy.data.objects.new('Cylinder', me_cylinder)
ob_cube_001 = bpy.data.objects.new('Cube.001', me_cube_023)
ob_cube = bpy.data.objects.new('Cube', me_cube_022)
ob_marco_reloj = bpy.data.objects.new('Marco_reloj', me_cube_002)
ob_panel_reloj = bpy.data.objects.new('Panel_reloj', me_cube_003)
ob_cristal_reloj = bpy.data.objects.new('Cristal_reloj', me_cube_004)

# ---- transforms, parenting, visibility, modifiers, constraints
ob_sm_clock.location = (-0.9985, -1.499, 2.297)
ob_sm_clock.empty_display_size = 0.001
ob_cylinder.parent = ob_sm_clock
ob_cylinder.matrix_parent_inverse = Matrix(((1.0, -0.0, 0.0, 0.9985), (-0.0, 1.0, -0.0, 1.499), (-0.0, 0.0, 1.0, -2.297), (-0.0, 0.0, -0.0, 1.0)))
ob_cylinder.location = (-0.9985, -1.608, 2.297)
ob_cylinder.rotation_euler = (1.571, -0.0, 0.0)
_m = ob_cylinder.modifiers.new('Auto Smooth', 'NODES')
_m.node_group = ng_auto_smooth
_gi = [s.identifier for s in ng_auto_smooth.interface.items_tree if s.item_type == 'SOCKET' and s.in_out == 'INPUT']
_m[_gi[1]] = 0.7854  # Angle
ob_cube_001.parent = ob_sm_clock
ob_cube_001.matrix_parent_inverse = Matrix(((1.0, -0.0, 0.0, 0.9985), (-0.0, 1.0, -0.0, 1.499), (-0.0, 0.0, 1.0, -2.297), (-0.0, 0.0, -0.0, 1.0)))
ob_cube_001.location = (-0.9985, -1.608, 2.297)
ob_cube_001.rotation_euler = (0.0, 0.5688, 0.0)
ob_cube.parent = ob_sm_clock
ob_cube.matrix_parent_inverse = Matrix(((1.0, -0.0, 0.0, 0.9985), (-0.0, 1.0, -0.0, 1.499), (-0.0, 0.0, 1.0, -2.297), (-0.0, 0.0, -0.0, 1.0)))
ob_cube.location = (-0.9985, -1.608, 2.297)
ob_cube.rotation_euler = (0.0, -0.5971, 0.0)
ob_marco_reloj.parent = ob_sm_clock
ob_marco_reloj.matrix_parent_inverse = Matrix(((1.0, -0.0, 0.0, 0.9985), (-0.0, 1.0, -0.0, 1.499), (-0.0, 0.0, 1.0, -2.297), (-0.0, 0.0, -0.0, 1.0)))
ob_marco_reloj.location = (-0.9985, -1.593, 2.297)
_m = ob_marco_reloj.modifiers.new('Auto Smooth', 'NODES')
_m.node_group = ng_auto_smooth
_gi = [s.identifier for s in ng_auto_smooth.interface.items_tree if s.item_type == 'SOCKET' and s.in_out == 'INPUT']
_m[_gi[1]] = 0.5236  # Angle
ob_panel_reloj.parent = ob_sm_clock
ob_panel_reloj.matrix_parent_inverse = Matrix(((1.0, -0.0, 0.0, 0.9985), (-0.0, 1.0, -0.0, 1.499), (-0.0, 0.0, 1.0, -2.297), (-0.0, 0.0, -0.0, 1.0)))
ob_panel_reloj.location = (-0.9985, -1.591, 2.297)
_m = ob_panel_reloj.modifiers.new('Auto Smooth', 'NODES')
_m.node_group = ng_auto_smooth
_gi = [s.identifier for s in ng_auto_smooth.interface.items_tree if s.item_type == 'SOCKET' and s.in_out == 'INPUT']
_m[_gi[1]] = 0.5236  # Angle
ob_cristal_reloj.parent = ob_sm_clock
ob_cristal_reloj.matrix_parent_inverse = Matrix(((1.0, -0.0, 0.0, 0.9985), (-0.0, 1.0, -0.0, 1.499), (-0.0, 0.0, 1.0, -2.297), (-0.0, 0.0, -0.0, 1.0)))
ob_cristal_reloj.location = (-0.9985, -1.597, 2.297)
_m = ob_cristal_reloj.modifiers.new('Auto Smooth', 'NODES')
_m.node_group = ng_auto_smooth
_gi = [s.identifier for s in ng_auto_smooth.interface.items_tree if s.item_type == 'SOCKET' and s.in_out == 'INPUT']
_m[_gi[1]] = 0.5236  # Angle

# ---- collection membership
scene.collection.objects.link(ob_sm_clock)
scene.collection.objects.link(ob_cylinder)
scene.collection.objects.link(ob_cube_001)
scene.collection.objects.link(ob_cube)
scene.collection.objects.link(ob_marco_reloj)
scene.collection.objects.link(ob_panel_reloj)
scene.collection.objects.link(ob_cristal_reloj)

# ---- scene / render settings (as saved in the file)
scene.frame_start = 1; scene.frame_end = 250; scene.frame_set(1)
scene.render.engine = 'BLENDER_EEVEE_NEXT'
scene.cycles.sampling_pattern = 'TABULATED_SOBOL'
scene.cycles.use_light_tree = False
scene.view_settings.view_transform = 'Filmic'
bpy.context.view_layer.update()

# ---- added for rendering (the .blend has no active camera and no usable light): camera, sun
cam_auto = bpy.data.cameras.new('AutoCamera')
cam_auto.lens = 50.0
cam_auto.sensor_width = 36.0
cam_auto.clip_end = 1000.0
ob_auto_camera = bpy.data.objects.new('AutoCamera', cam_auto)
scene.collection.objects.link(ob_auto_camera)
ob_auto_camera.location = (-0.696489, -1.95532, 2.53887)
ob_auto_camera.rotation_euler = (1.09748, -7.21219e-08, 0.694738)
scene.camera = ob_auto_camera
light_auto_sun = bpy.data.lights.new('AutoSun', 'SUN')
light_auto_sun.energy = 3.0
light_auto_sun.angle = 0.0523599
ob_auto_sun = bpy.data.objects.new('AutoSun', light_auto_sun)
scene.collection.objects.link(ob_auto_sun)
ob_auto_sun.rotation_euler = (0.872665, 0.174533, 0.523599)
bpy.context.view_layer.update()
